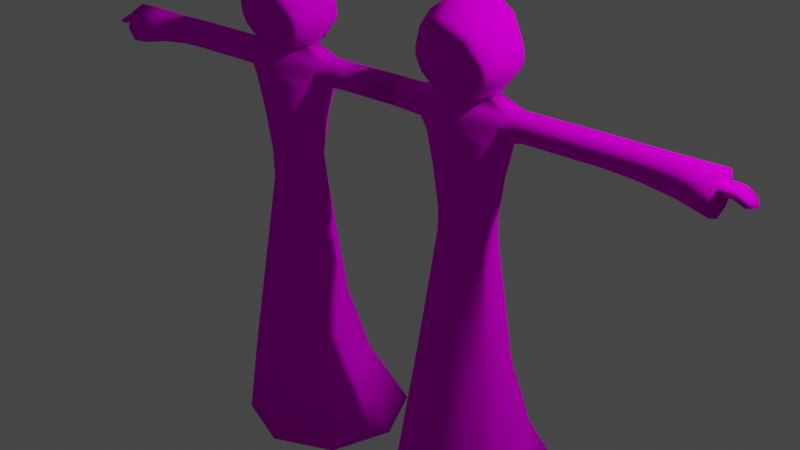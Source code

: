 # Source: electricmage.blend  (saved by Blender 2.92.15; exported with 4.5.12 LTS)
import bpy
from mathutils import Matrix  # noqa: F401  (used for matrix-valued properties, if any)

bpy.ops.wm.read_factory_settings(use_empty=True)
scene = bpy.context.scene
scene.name = 'Scene'

# ---- collections
col_collection = bpy.data.collections.new('Collection'); scene.collection.children.link(col_collection)

# ---- images (referenced by path relative to the original .blend; pixels are not part of the script)
import os
ASSET_DIR = os.environ.get("B2B_ASSET_DIR", "")  # directory of the original .blend (textures are referenced by path, not embedded)
HERE = os.path.dirname(os.path.abspath(__file__))  # packed textures are extracted next to this script under _unpacked/

def load_image(name, relpath, width, height, colorspace="sRGB"):
    """Load a texture the original file referenced (path relative to the .blend, or extracted next to this script)."""
    p = next((c for c in (os.path.join(HERE, relpath), os.path.join(ASSET_DIR, relpath)) if relpath and os.path.exists(c)), "")
    if p:
        img = bpy.data.images.load(p, check_existing=True)
        img.name = name
    else:  # same state as the original file: an image datablock whose file is absent (Cycles renders it pink)
        img = bpy.data.images.new(name, width, height)
        img.source = "FILE"
        img.filepath = "//" + (relpath or name)
    img.colorspace_settings.name = colorspace
    return img
img_electricmagetexture_png_002 = load_image('electricmagetexture.png.002', 'electricmagetexture.png', 1024, 1024, 'sRGB')
img_electricmagetexture_png_003 = load_image('electricmagetexture.png.003', 'electricmagetexture.png', 1024, 1024, 'sRGB')

# ---- materials (node trees are filled in below, after node groups)
mat_material = bpy.data.materials.new('Material')
mat_material.alpha_threshold = 0.0
mat_material.use_transparent_shadow = False
mat_material.line_color = (0.0, 0.0, 0.0, 1.0)
mat_material_001 = bpy.data.materials.new('Material.001')
mat_material_001.alpha_threshold = 0.0
mat_material_001.use_transparent_shadow = False
mat_material_001.line_color = (0.0, 0.0, 0.0, 1.0)

# ---- material node trees
mat_material.use_nodes = True; mat_material.node_tree.nodes.clear()
_N = mat_material.node_tree.nodes; _L = mat_material.node_tree.links
n0 = _N.new('ShaderNodeOutputMaterial'); n0.name = 'Material Output'; n0.location = (300, 300)
n1 = _N.new('ShaderNodeBsdfPrincipled'); n1.name = 'Principled BSDF'; n1.location = (10, 300)
n1.distribution = 'GGX'
n1.subsurface_method = 'BURLEY'
n1.inputs[2].default_value = 1.0
n1.inputs[3].default_value = 1.45
n1.inputs[13].default_value = 0.0
n1.inputs[27].default_value = (0.0, 0.0, 0.0, 1.0)
n1.inputs[28].default_value = 1.0
n2 = _N.new('ShaderNodeTexImage'); n2.name = 'Image Texture'; n2.location = (-373, 257)
n2.image = img_electricmagetexture_png_002
_L.new(n1.outputs[0], n0.inputs[0])
_L.new(n2.outputs[0], n1.inputs[0])
n0.is_active_output = True
mat_material_001.use_nodes = True; mat_material_001.node_tree.nodes.clear()
_N = mat_material_001.node_tree.nodes; _L = mat_material_001.node_tree.links
n0 = _N.new('ShaderNodeOutputMaterial'); n0.name = 'Material Output'; n0.location = (300, 300)
n1 = _N.new('ShaderNodeBsdfPrincipled'); n1.name = 'Principled BSDF'; n1.location = (10, 300)
n1.distribution = 'GGX'
n1.subsurface_method = 'BURLEY'
n1.inputs[2].default_value = 1.0
n1.inputs[3].default_value = 1.45
n1.inputs[13].default_value = 0.0
n1.inputs[27].default_value = (0.0, 0.0, 0.0, 1.0)
n1.inputs[28].default_value = 1.0
n2 = _N.new('ShaderNodeTexImage'); n2.name = 'Image Texture'; n2.location = (-373, 257)
n2.image = img_electricmagetexture_png_003
_L.new(n1.outputs[0], n0.inputs[0])
_L.new(n2.outputs[0], n1.inputs[0])
n0.is_active_output = True

# ---- world
world_world = bpy.data.worlds.new('World'); scene.world = world_world
world_world.use_nodes = True; world_world.node_tree.nodes.clear()
_N = world_world.node_tree.nodes; _L = world_world.node_tree.links
n0 = _N.new('ShaderNodeOutputWorld'); n0.name = 'World Output'; n0.location = (300, 300)
n1 = _N.new('ShaderNodeBackground'); n1.name = 'Background'; n1.location = (10, 300)
n1.inputs[0].default_value = (0.05088, 0.05088, 0.05088, 1.0)
_L.new(n1.outputs[0], n0.inputs[0])
n0.is_active_output = True
world_world.color = (0.05088, 0.05088, 0.05088)
world_world.use_sun_shadow = False
world_world.sun_shadow_jitter_overblur = 0.0

# ---- lights
light_light = bpy.data.lights.new('Light', 'POINT')
light_light.transmission_factor = 0.0
light_light.energy = 1000.0
light_light.shadow_soft_size = 0.1
light_light.shadow_maximum_resolution = 0.006
light_light.use_absolute_resolution = True

# ---- meshes
me_circle_001 = bpy.data.meshes.new('Circle.001')
me_circle_001.from_pydata([(0.3848, -1.463e-08, 1.897), (0.4037, -1.49e-08, 1.998), (0.2767, -4.388e-08, 2.353), (0.1021, -7.546e-08, 2.481), (0.0, -7.451e-08, 2.494), (0.3852, -4.47e-08, 2.102), (0.2355, -0.1292, 1.693), (0.3677, -0.1602, 1.901), (0.3857, -0.1746, 1.995), (0.2646, -0.2257, 2.33), (0.09825, -0.2442, 2.451), (0.0, -0.246, 2.463), (0.368, -0.1895, 2.093), (3.202e-08, -0.1205, 1.69), (0.2198, -0.2203, 1.696), (0.3348, -0.2705, 1.874), (0.3505, -0.2939, 1.954), (0.2452, -0.3769, 2.236), (0.1004, -0.4068, 2.338), (0.0, -0.4098, 2.348), (0.3351, -0.3181, 2.036), (0.0, -0.2215, 1.7), (0.1728, -0.2933, 1.736), (0.2806, -0.3073, 1.84), (0.3051, -0.3241, 1.925), (0.2077, -0.4139, 2.187), (0.07381, -0.4644, 2.281), (0.0, -0.4592, 2.293), (0.2909, -0.3466, 2.002), (0.0, -0.2978, 1.722), (0.2193, 0.1635, 1.7), (0.3485, 0.1823, 1.884), (0.3661, 0.1823, 1.977), (0.2478, 0.1823, 2.308), (0.08525, 0.1823, 2.427), (0.0, 0.1823, 2.439), (0.3488, 0.1823, 2.074), (0.0, 0.1823, 1.693), (0.1217, 0.3396, 1.797), (0.208, 0.3396, 1.851), (0.2197, 0.3396, 1.913), (0.1407, 0.3396, 2.134), (0.03206, 0.3396, 2.214), (0.0, 0.3396, 2.222), (0.2082, 0.3396, 1.978), (0.0, 0.3396, 1.801), (0.08714, 0.3956, 1.886), (0.1142, 0.3956, 1.955), (0.0774, 0.3956, 2.027), (0.0, 0.3956, 2.04), (0.0, 0.3956, 1.887), (0.0, -0.3338, 1.944), (0.0, -0.407, 2.138), (0.0, -0.3107, 1.87), (0.0, -0.2952, 1.796), (2.304, 0.08249, 1.427), (2.326, 0.08249, 1.484), (2.365, 0.08249, 1.405), (2.418, 0.08249, 1.424), (2.304, -0.08241, 1.427), (2.326, -0.08241, 1.484), (2.401, -0.08241, 1.385), (2.455, -0.08241, 1.404), (2.326, -0.02695, 1.484), (2.478, -0.02695, 1.391), (2.424, -0.02695, 1.372), (2.304, -0.02695, 1.427), (2.458, 0.02777, 1.402), (2.405, 0.02777, 1.383), (2.304, 0.02777, 1.427), (2.326, 0.02777, 1.484), (2.179, 0.0, 1.203), (2.179, 0.1435, 1.262), (2.179, 0.203, 1.406), (2.179, 0.1435, 1.549), (2.179, -1.775e-08, 1.609), (2.179, -0.1435, 1.549), (2.179, -0.203, 1.406), (2.179, -0.1435, 1.262), (1.887, 5.917e-09, 1.274), (1.887, 0.1176, 1.323), (1.887, 0.1663, 1.441), (1.887, 0.1176, 1.558), (1.887, -8.619e-09, 1.607), (1.887, -0.1176, 1.558), (1.887, -0.1663, 1.441), (1.887, -0.1176, 1.323), (1.557, 1.94e-08, 1.319), (1.557, 0.102, 1.362), (1.557, 0.1442, 1.464), (1.557, 0.102, 1.566), (1.557, 6.791e-09, 1.608), (1.557, -0.102, 1.566), (1.557, -0.1442, 1.464), (1.557, -0.102, 1.362), (1.277, 3.164e-08, 1.338), (1.277, 0.102, 1.378), (1.277, 0.1442, 1.473), (1.277, 0.102, 1.568), (1.277, 1.903e-08, 1.607), (1.277, -0.102, 1.568), (1.277, -0.1442, 1.473), (1.277, -0.102, 1.378), (0.377, -0.1442, 1.473), (0.0, 0.2812, 1.308), (3.786e-08, -0.2851, 1.308), (0.3062, -0.1986, 1.308), (0.4331, 2.618e-09, 1.308), (0.3062, 0.2169, 1.308), (2.516e-09, 0.2141, 0.9922), (3.398e-08, -0.2323, 0.9922), (0.2545, -0.1724, 0.9922), (0.36, 2.176e-09, 0.9922), (0.2545, 0.1541, 0.9922), (8.567e-09, 0.1563, 0.5922), (3.552e-08, -0.1839, 0.5922), (0.218, -0.1381, 0.5922), (0.3083, 2.398e-09, 0.5922), (0.218, 0.1105, 0.5922), (7.045e-09, 0.1879, 0.2922), (3.564e-08, -0.1658, 0.2922), (0.2313, -0.1172, 0.2922), (0.3271, 2.317e-09, 0.2922), (0.2313, 0.1394, 0.2922), (-4.498e-09, 0.2345, 1.605), (4.479e-08, -0.202, 1.605), (0.4195, -0.102, 1.568), (0.4434, 0.102, 1.568), (0.5284, 3.4e-09, 1.607), (0.3822, 0.1442, 1.473), (0.4635, 0.102, 1.378), (0.4555, -0.102, 1.378), (0.5444, 6.794e-08, 1.338), (4.133e-08, -0.2681, 1.457), (-2.249e-09, 0.2859, 1.457), (0.0, 1.147, -2.5), (0.0, -0.5588, -2.5), (0.6031, -0.309, -2.5), (0.8529, 0.2941, -2.5), (0.6031, 0.8972, -2.5), (0.6539, 0.07717, -1.667), (0.4624, 0.4519, -1.667), (0.0, -0.4528, -1.667), (0.4624, -0.2976, -1.667), (0.0, 0.6071, -1.667), (0.519, -0.001142, -0.8979), (0.0, -0.3278, -0.8979), (0.0, 0.3255, -0.8979), (0.367, 0.2298, -0.8979), (0.367, -0.2321, -0.8979), (2.179, 0.08249, 1.42), (2.179, 0.08249, 1.494), (2.179, -0.08241, 1.42), (2.179, -0.08241, 1.494), (2.179, -0.02695, 1.494), (2.179, -0.02695, 1.42), (2.179, 0.02777, 1.42), (2.179, 0.02777, 1.494), (2.253, -0.08241, 1.489), (2.242, -0.08241, 1.424), (1.079e-08, 0.1218, 1.69), (0.1836, 0.0847, 1.684), (0.2588, 0.01, 1.687), (0.1815, -0.08466, 1.684), (0.1976, 1.788e-05, 1.684), (0.5644, -0.1442, 1.473), (0.6329, 0.102, 1.378), (0.5686, 0.1442, 1.473), (0.6266, -0.102, 1.378), (0.5981, -0.102, 1.568), (0.6969, 6.038e-08, 1.338), (0.617, 0.102, 1.568), (0.6843, 6.655e-09, 1.607)], [], [(94, 95, 87), (93, 84, 92), (85, 94, 86), (87, 86, 94), (80, 87, 88), (88, 81, 80), (158, 59, 60), (58, 70, 67), (56, 57, 55), (73, 151, 150), (151, 55, 150), (154, 157, 75), (70, 151, 157), (159, 153, 152), (66, 59, 159), (66, 156, 69), (69, 150, 55), (57, 69, 55), (68, 58, 67), (67, 65, 68), (66, 68, 65), (66, 61, 59), (60, 61, 62), (62, 65, 64), (63, 62, 64), (63, 67, 70), (63, 157, 154), (158, 63, 154), (82, 75, 74), (81, 74, 73), (80, 73, 72), (79, 72, 71), (78, 79, 71), (77, 86, 78), (85, 76, 84), (84, 75, 83), (92, 83, 91), (90, 83, 82), (89, 82, 81), (97, 90, 89), (96, 89, 88), (166, 97, 96), (170, 96, 95), (140, 137, 138), (141, 138, 139), (6, 15, 14), (37, 161, 160), (42, 49, 43), (21, 22, 29), (13, 14, 21), (134, 108, 104), (147, 141, 144), (144, 139, 135), (139, 138, 137), (136, 143, 142), (142, 149, 146), (146, 121, 120), (120, 116, 115), (103, 125, 133), (106, 133, 105), (106, 112, 107), (111, 105, 110), (116, 110, 115), (111, 117, 112), (117, 113, 112), (122, 118, 117), (121, 117, 116), (149, 122, 121), (145, 143, 140), (148, 140, 141), (122, 148, 123), (123, 147, 119), (118, 119, 114), (118, 109, 113), (113, 104, 108), (112, 108, 107), (130, 107, 108), (108, 129, 130), (131, 107, 132), (168, 132, 170), (168, 101, 165), (131, 103, 106), (93, 102, 94), (101, 92, 100), (169, 101, 100), (169, 128, 126), (91, 100, 92), (98, 91, 90), (172, 98, 171), (171, 97, 167), (124, 129, 134), (161, 124, 160), (125, 163, 13), (13, 163, 6), (19, 26, 18), (19, 10, 11), (4, 10, 3), (3, 9, 2), (2, 34, 3), (4, 34, 35), (43, 34, 42), (33, 42, 34), (36, 41, 33), (5, 33, 2), (12, 2, 9), (17, 12, 9), (18, 9, 10), (25, 18, 26), (52, 26, 27), (28, 52, 51), (20, 25, 28), (28, 16, 20), (24, 51, 53), (23, 53, 54), (22, 54, 29), (23, 14, 15), (24, 15, 16), (16, 7, 8), (20, 8, 12), (5, 8, 1), (36, 1, 32), (40, 31, 39), (44, 32, 40), (48, 44, 47), (44, 40, 47), (48, 42, 41), (47, 50, 48), (45, 46, 38), (39, 46, 47), (47, 40, 39), (37, 38, 30), (30, 39, 31), (6, 0, 7), (1, 7, 0), (0, 32, 1), (95, 88, 87), (31, 162, 30), (163, 162, 6), (162, 161, 30), (126, 164, 163), (127, 164, 128), (127, 167, 129), (128, 171, 127), (100, 172, 169), (126, 165, 169), (131, 165, 103), (102, 170, 95), (132, 166, 170), (130, 167, 166), (94, 102, 95), (93, 85, 84), (85, 93, 94), (87, 79, 86), (80, 79, 87), (88, 89, 81), (158, 159, 59), (58, 56, 70), (56, 58, 57), (150, 156, 72), (156, 155, 71), (78, 155, 152), (152, 153, 77), (153, 76, 77), (155, 78, 71), (78, 152, 77), (71, 72, 156), (72, 73, 150), (73, 74, 151), (151, 56, 55), (157, 151, 75), (151, 74, 75), (75, 76, 153), (154, 75, 153), (70, 56, 151), (159, 158, 153), (152, 155, 159), (155, 66, 159), (66, 155, 156), (69, 156, 150), (57, 68, 69), (68, 57, 58), (67, 64, 65), (66, 69, 68), (66, 65, 61), (60, 59, 61), (62, 61, 65), (63, 60, 62), (63, 64, 67), (63, 70, 157), (154, 153, 158), (158, 60, 63), (82, 83, 75), (81, 82, 74), (80, 81, 73), (79, 80, 72), (78, 86, 79), (77, 85, 86), (85, 77, 76), (84, 76, 75), (92, 84, 83), (90, 91, 83), (89, 90, 82), (97, 98, 90), (96, 97, 89), (166, 167, 97), (170, 166, 96), (140, 143, 137), (141, 140, 138), (6, 7, 15), (37, 30, 161), (42, 48, 49), (21, 14, 22), (13, 6, 14), (134, 129, 108), (147, 148, 141), (144, 141, 139), (137, 136, 135), (135, 139, 137), (136, 137, 143), (142, 143, 149), (146, 149, 121), (120, 121, 116), (103, 126, 125), (106, 103, 133), (106, 111, 112), (111, 106, 105), (116, 111, 110), (111, 116, 117), (117, 118, 113), (122, 123, 118), (121, 122, 117), (149, 145, 122), (145, 149, 143), (148, 145, 140), (122, 145, 148), (123, 148, 147), (118, 123, 119), (118, 114, 109), (113, 109, 104), (112, 113, 108), (130, 132, 107), (131, 106, 107), (168, 131, 132), (168, 102, 101), (93, 101, 102), (101, 93, 92), (169, 165, 101), (169, 172, 128), (91, 99, 100), (98, 99, 91), (172, 99, 98), (171, 98, 97), (124, 127, 129), (161, 127, 124), (125, 126, 163), (19, 27, 26), (19, 18, 10), (4, 11, 10), (3, 10, 9), (2, 33, 34), (4, 3, 34), (43, 35, 34), (33, 41, 42), (36, 44, 41), (5, 36, 33), (12, 5, 2), (17, 20, 12), (18, 17, 9), (25, 17, 18), (52, 25, 26), (28, 25, 52), (20, 17, 25), (28, 24, 16), (24, 28, 51), (23, 24, 53), (22, 23, 54), (23, 22, 14), (24, 23, 15), (16, 15, 7), (20, 16, 8), (5, 12, 8), (36, 5, 1), (40, 32, 31), (44, 36, 32), (48, 41, 44), (46, 50, 47), (50, 49, 48), (45, 50, 46), (39, 38, 46), (37, 45, 38), (30, 38, 39), (6, 162, 0), (1, 8, 7), (0, 31, 32), (95, 96, 88), (31, 0, 162), (163, 164, 162), (162, 164, 161), (126, 128, 164), (127, 161, 164), (127, 171, 167), (128, 172, 171), (100, 99, 172), (126, 103, 165), (131, 168, 165), (102, 168, 170), (132, 130, 166), (130, 129, 167)])
me_circle_001.polygons.foreach_set('use_smooth', [True] * 308)
_uv = me_circle_001.uv_layers.new(name='UVMap')
_uv.uv.foreach_set('vector', [0.1443, 0.7622, 0.2057, 0.782, 0.1459, 0.786, 0.1441, 0.738, 0.07259, 0.7137, 0.1447, 0.7138, 0.07108, 0.7414, 0.1443, 0.7622, 0.07144, 0.7693, 0.1459, 0.786, 0.07144, 0.7693, 0.1443, 0.7622, 0.3381, 0.7297, 0.4126, 0.7131, 0.411, 0.7369, 0.411, 0.7369, 0.3377, 0.7576, 0.3381, 0.7297, 0.05713, 0.8279, 0.0449, 0.8421, 0.04107, 0.8284, 0.6519, 0.5675, 0.6757, 0.5794, 0.642, 0.5794, 0.04062, 0.8931, 0.03141, 0.8775, 0.04482, 0.8798, 0.7299, 0.7992, 0.7377, 0.8307, 0.7228, 0.8245, 0.07335, 0.8954, 0.04482, 0.8798, 0.07366, 0.8794, 0.7286, 0.8526, 0.7332, 0.8417, 0.7537, 0.8567, 0.6757, 0.5794, 0.7076, 0.5675, 0.7076, 0.5794, 0.0597, 0.8424, 0.07317, 0.8263, 0.07366, 0.8426, 0.04553, 0.8551, 0.0449, 0.8421, 0.0597, 0.8424, 0.04553, 0.8551, 0.0736, 0.8671, 0.04551, 0.8672, 0.04551, 0.8672, 0.07366, 0.8794, 0.04482, 0.8798, 0.03141, 0.8775, 0.04551, 0.8672, 0.04482, 0.8798, 0.02267, 0.8666, 0.02019, 0.8813, 0.01059, 0.8682, 0.01059, 0.8682, 0.01871, 0.8559, 0.02267, 0.8666, 0.04553, 0.8551, 0.02267, 0.8666, 0.01871, 0.8559, 0.04553, 0.8551, 0.02374, 0.8458, 0.0449, 0.8421, 0.04107, 0.8284, 0.02374, 0.8458, 0.01255, 0.8422, 0.01255, 0.8422, 0.01871, 0.8559, 0.006915, 0.8553, 0.6757, 0.5912, 0.6429, 0.6032, 0.6372, 0.5912, 0.6757, 0.5912, 0.642, 0.5794, 0.6757, 0.5794, 0.6757, 0.5912, 0.7076, 0.5794, 0.7076, 0.5912, 0.6917, 0.6032, 0.6757, 0.5912, 0.7076, 0.5912, 0.3393, 0.7854, 0.2791, 0.8185, 0.276, 0.7856, 0.3377, 0.7576, 0.276, 0.7856, 0.2736, 0.7526, 0.3381, 0.7297, 0.2736, 0.7526, 0.2737, 0.7196, 0.3417, 0.7022, 0.2737, 0.7196, 0.2788, 0.6865, 0.007062, 0.7795, 0.07502, 0.7968, 0.01217, 0.8125, 0.006915, 0.7464, 0.07144, 0.7693, 0.007062, 0.7795, 0.07108, 0.7414, 0.009376, 0.7135, 0.07259, 0.7137, 0.07259, 0.7137, 0.01246, 0.6806, 0.07458, 0.6863, 0.1447, 0.7138, 0.07458, 0.6863, 0.1455, 0.6899, 0.4114, 0.7852, 0.3413, 0.8128, 0.3393, 0.7854, 0.4108, 0.7611, 0.3393, 0.7854, 0.3377, 0.7576, 0.4716, 0.7623, 0.4114, 0.7852, 0.4108, 0.7611, 0.4715, 0.7402, 0.4108, 0.7611, 0.411, 0.7369, 0.5549, 0.9388, 0.5324, 0.7992, 0.5549, 0.7992, 0.5786, 0.9249, 0.5549, 0.7992, 0.5786, 0.7992, 0.7096, 0.2119, 0.8986, 0.1486, 0.8847, 0.2893, 0.1415, 0.2273, 0.006915, 0.07525, 0.1335, 0.01933, 0.8417, 0.5269, 0.8548, 0.4758, 0.8602, 0.5204, 0.7414, 0.3152, 0.6903, 0.3235, 0.7323, 0.3032, 0.752, 0.46, 0.7681, 0.4208, 0.7586, 0.4639, 0.8881, 0.5579, 0.8795, 0.5158, 0.9026, 0.5474, 0.8684, 0.5715, 0.8602, 0.5204, 0.8881, 0.5579, 0.6233, 0.5615, 0.5561, 0.5305, 0.6227, 0.5294, 0.2462, 0.3957, 0.1415, 0.2273, 0.2478, 0.2195, 0.2478, 0.2195, 0.1335, 0.01933, 0.2738, 0.006915, 0.3417, 0.6186, 0.2876, 0.4879, 0.3417, 0.3573, 0.8986, 0.006915, 0.7178, 0.1212, 0.7167, 0.01565, 0.7167, 0.01565, 0.5501, 0.1084, 0.5482, 0.02619, 0.5482, 0.02619, 0.2897, 0.0921, 0.2883, 0.04088, 0.813, 0.6643, 0.7469, 0.7108, 0.7484, 0.6622, 0.5513, 0.734, 0.5257, 0.6507, 0.5607, 0.6488, 0.5889, 0.7186, 0.5607, 0.6488, 0.5929, 0.6498, 0.5889, 0.7186, 0.6614, 0.7567, 0.5926, 0.7696, 0.6588, 0.7129, 0.5929, 0.6498, 0.6615, 0.6563, 0.7469, 0.7108, 0.6615, 0.6563, 0.7484, 0.6622, 0.6588, 0.7129, 0.7481, 0.7466, 0.6614, 0.7567, 0.537, 0.368, 0.5618, 0.4601, 0.521, 0.4548, 0.537, 0.3032, 0.5682, 0.3703, 0.537, 0.368, 0.8123, 0.715, 0.7481, 0.7466, 0.7469, 0.7108, 0.5501, 0.1084, 0.2876, 0.1249, 0.2897, 0.0921, 0.5453, 0.1681, 0.7178, 0.1212, 0.7096, 0.2119, 0.1647, 0.4044, 0.05561, 0.2584, 0.1415, 0.2273, 0.1883, 0.6667, 0.1647, 0.4044, 0.2234, 0.6586, 0.2234, 0.6586, 0.2462, 0.3957, 0.2738, 0.652, 0.5682, 0.3703, 0.6233, 0.308, 0.6175, 0.3725, 0.5682, 0.3703, 0.6185, 0.4603, 0.5618, 0.4601, 0.5618, 0.4601, 0.6227, 0.5294, 0.5561, 0.5305, 0.521, 0.4548, 0.5561, 0.5305, 0.5027, 0.5229, 0.5152, 0.5476, 0.5027, 0.5229, 0.5561, 0.5305, 0.5561, 0.5305, 0.5361, 0.5672, 0.5152, 0.5476, 0.5696, 0.7553, 0.5926, 0.7696, 0.5734, 0.7854, 0.8956, 0.7029, 0.9192, 0.6851, 0.9192, 0.7181, 0.8956, 0.7029, 0.873, 0.8438, 0.873, 0.6894, 0.5696, 0.7553, 0.5513, 0.734, 0.5889, 0.7186, 0.1441, 0.738, 0.2048, 0.7589, 0.1443, 0.7622, 0.205, 0.7367, 0.1447, 0.7138, 0.2053, 0.7144, 0.8505, 0.6967, 0.873, 0.8438, 0.8505, 0.8438, 0.8505, 0.6967, 0.8269, 0.6816, 0.8505, 0.658, 0.1455, 0.6899, 0.2053, 0.7144, 0.1447, 0.7138, 0.472, 0.7846, 0.4121, 0.8091, 0.4114, 0.7852, 0.4862, 0.9276, 0.5099, 0.7992, 0.5099, 0.9422, 0.5099, 0.9422, 0.5324, 0.7992, 0.5324, 0.9527, 0.6204, 0.5951, 0.5361, 0.5672, 0.6233, 0.5615, 0.5732, 0.6202, 0.6204, 0.5951, 0.6132, 0.6243, 0.5257, 0.6507, 0.5014, 0.6941, 0.5006, 0.6541, 0.8684, 0.5715, 0.8395, 0.542, 0.8417, 0.5269, 0.8882, 0.3378, 0.8957, 0.3631, 0.8775, 0.3579, 0.8882, 0.3378, 0.8405, 0.338, 0.8476, 0.3175, 0.7923, 0.3032, 0.8405, 0.338, 0.7869, 0.3267, 0.7869, 0.3267, 0.8312, 0.3798, 0.7819, 0.3766, 0.6582, 0.4963, 0.7181, 0.5081, 0.688, 0.5376, 0.7062, 0.5537, 0.7181, 0.5081, 0.7334, 0.5192, 0.7586, 0.4639, 0.7181, 0.5081, 0.752, 0.46, 0.6938, 0.4739, 0.752, 0.46, 0.7181, 0.5081, 0.68, 0.4243, 0.7323, 0.4383, 0.6938, 0.4739, 0.6391, 0.4338, 0.6938, 0.4739, 0.6582, 0.4963, 0.8275, 0.4339, 0.7819, 0.3766, 0.8312, 0.3798, 0.8651, 0.3936, 0.8275, 0.4339, 0.8312, 0.3798, 0.8775, 0.3579, 0.8312, 0.3798, 0.8405, 0.338, 0.8801, 0.3987, 0.8775, 0.3579, 0.8957, 0.3631, 0.6585, 0.8346, 0.6425, 0.8013, 0.6586, 0.7992, 0.5954, 0.867, 0.6585, 0.8346, 0.6585, 0.8796, 0.8572, 0.4403, 0.8801, 0.3987, 0.8701, 0.4452, 0.8701, 0.4452, 0.8548, 0.4583, 0.8572, 0.4403, 0.5924, 0.8843, 0.6585, 0.8796, 0.6586, 0.8964, 0.5978, 0.903, 0.6586, 0.8964, 0.6586, 0.9128, 0.6212, 0.9257, 0.6586, 0.9128, 0.6586, 0.9288, 0.8687, 0.4839, 0.8602, 0.5204, 0.8548, 0.4758, 0.8671, 0.4635, 0.8548, 0.4758, 0.8548, 0.4583, 0.8548, 0.4583, 0.8299, 0.4755, 0.8278, 0.455, 0.8572, 0.4403, 0.8278, 0.455, 0.8275, 0.4339, 0.7862, 0.4388, 0.8278, 0.455, 0.7903, 0.4624, 0.68, 0.4243, 0.6372, 0.4082, 0.6785, 0.4045, 0.72, 0.3932, 0.6813, 0.3858, 0.7218, 0.3812, 0.7218, 0.4059, 0.6785, 0.4045, 0.72, 0.3932, 0.751, 0.4162, 0.7218, 0.4059, 0.7436, 0.4008, 0.7218, 0.4059, 0.72, 0.3932, 0.7436, 0.4008, 0.751, 0.4162, 0.752, 0.46, 0.7323, 0.4383, 0.7436, 0.4008, 0.7681, 0.3843, 0.751, 0.4162, 0.7628, 0.3586, 0.7482, 0.3861, 0.7359, 0.3671, 0.7218, 0.3812, 0.7482, 0.3861, 0.7436, 0.4008, 0.7436, 0.4008, 0.72, 0.3932, 0.7218, 0.3812, 0.7414, 0.3152, 0.7359, 0.3671, 0.6977, 0.3426, 0.6977, 0.3426, 0.7218, 0.3812, 0.6813, 0.3858, 0.8417, 0.5269, 0.7959, 0.4847, 0.8299, 0.4755, 0.7903, 0.4624, 0.8299, 0.4755, 0.7959, 0.4847, 0.6396, 0.3832, 0.6785, 0.4045, 0.6372, 0.4082, 0.4724, 0.717, 0.411, 0.7369, 0.4126, 0.7131, 0.6813, 0.3858, 0.6633, 0.3265, 0.6977, 0.3426, 0.8395, 0.542, 0.8127, 0.537, 0.8417, 0.5269, 0.6633, 0.3265, 0.6903, 0.3235, 0.6977, 0.3426, 0.5293, 0.7441, 0.4862, 0.7047, 0.5014, 0.6941, 0.5212, 0.5883, 0.5623, 0.635, 0.4962, 0.6044, 0.5099, 0.9798, 0.5324, 0.9527, 0.5324, 0.9931, 0.4862, 0.9614, 0.5099, 0.9422, 0.5099, 0.9798, 0.8505, 0.8438, 0.8269, 0.7154, 0.8505, 0.6967, 0.8505, 0.658, 0.873, 0.6894, 0.8505, 0.6967, 0.8956, 0.6658, 0.873, 0.6894, 0.873, 0.6488, 0.8956, 0.8438, 0.9192, 0.7181, 0.9192, 0.8438, 0.5786, 0.958, 0.5549, 0.9388, 0.5786, 0.9249, 0.5549, 0.9755, 0.5324, 0.9527, 0.5549, 0.9388, 0.1443, 0.7622, 0.2048, 0.7589, 0.2057, 0.782, 0.1441, 0.738, 0.07108, 0.7414, 0.07259, 0.7137, 0.07108, 0.7414, 0.1441, 0.738, 0.1443, 0.7622, 0.1459, 0.786, 0.07502, 0.7968, 0.07144, 0.7693, 0.3381, 0.7297, 0.3417, 0.7022, 0.4126, 0.7131, 0.411, 0.7369, 0.4108, 0.7611, 0.3377, 0.7576, 0.05713, 0.8279, 0.0597, 0.8424, 0.0449, 0.8421, 0.6519, 0.5675, 0.6757, 0.5675, 0.6757, 0.5794, 0.04062, 0.8931, 0.02019, 0.8813, 0.03141, 0.8775, 0.7228, 0.8245, 0.7182, 0.8355, 0.6962, 0.7992, 0.7182, 0.8355, 0.7137, 0.8465, 0.6724, 0.823, 0.6724, 0.8567, 0.7137, 0.8465, 0.7091, 0.8576, 0.7091, 0.8576, 0.724, 0.8637, 0.6962, 0.8805, 0.724, 0.8637, 0.7299, 0.8805, 0.6962, 0.8805, 0.7137, 0.8465, 0.6724, 0.8567, 0.6724, 0.823, 0.6724, 0.8567, 0.7091, 0.8576, 0.6962, 0.8805, 0.6724, 0.823, 0.6962, 0.7992, 0.7182, 0.8355, 0.6962, 0.7992, 0.7299, 0.7992, 0.7228, 0.8245, 0.7299, 0.7992, 0.7537, 0.823, 0.7377, 0.8307, 0.07335, 0.8954, 0.04062, 0.8931, 0.04482, 0.8798, 0.7332, 0.8417, 0.7377, 0.8307, 0.7537, 0.8567, 0.7377, 0.8307, 0.7537, 0.823, 0.7537, 0.8567, 0.7537, 0.8567, 0.7299, 0.8805, 0.724, 0.8637, 0.7286, 0.8526, 0.7537, 0.8567, 0.724, 0.8637, 0.6757, 0.5794, 0.6757, 0.5675, 0.7076, 0.5675, 0.0597, 0.8424, 0.05713, 0.8279, 0.07317, 0.8263, 0.07366, 0.8426, 0.07355, 0.8549, 0.0597, 0.8424, 0.07355, 0.8549, 0.04553, 0.8551, 0.0597, 0.8424, 0.04553, 0.8551, 0.07355, 0.8549, 0.0736, 0.8671, 0.04551, 0.8672, 0.0736, 0.8671, 0.07366, 0.8794, 0.03141, 0.8775, 0.02267, 0.8666, 0.04551, 0.8672, 0.02267, 0.8666, 0.03141, 0.8775, 0.02019, 0.8813, 0.01059, 0.8682, 0.006915, 0.8553, 0.01871, 0.8559, 0.04553, 0.8551, 0.04551, 0.8672, 0.02267, 0.8666, 0.04553, 0.8551, 0.01871, 0.8559, 0.02374, 0.8458, 0.04107, 0.8284, 0.0449, 0.8421, 0.02374, 0.8458, 0.01255, 0.8422, 0.02374, 0.8458, 0.01871, 0.8559, 0.6757, 0.5912, 0.6757, 0.6032, 0.6429, 0.6032, 0.6757, 0.5912, 0.6372, 0.5912, 0.642, 0.5794, 0.6757, 0.5912, 0.6757, 0.5794, 0.7076, 0.5794, 0.7076, 0.5912, 0.7076, 0.6032, 0.6917, 0.6032, 0.6917, 0.6032, 0.6757, 0.6032, 0.6757, 0.5912, 0.3393, 0.7854, 0.3413, 0.8128, 0.2791, 0.8185, 0.3377, 0.7576, 0.3393, 0.7854, 0.276, 0.7856, 0.3381, 0.7297, 0.3377, 0.7576, 0.2736, 0.7526, 0.3417, 0.7022, 0.3381, 0.7297, 0.2737, 0.7196, 0.007062, 0.7795, 0.07144, 0.7693, 0.07502, 0.7968, 0.006915, 0.7464, 0.07108, 0.7414, 0.07144, 0.7693, 0.07108, 0.7414, 0.006915, 0.7464, 0.009376, 0.7135, 0.07259, 0.7137, 0.009376, 0.7135, 0.01246, 0.6806, 0.1447, 0.7138, 0.07259, 0.7137, 0.07458, 0.6863, 0.4114, 0.7852, 0.4121, 0.8091, 0.3413, 0.8128, 0.4108, 0.7611, 0.4114, 0.7852, 0.3393, 0.7854, 0.4716, 0.7623, 0.472, 0.7846, 0.4114, 0.7852, 0.4715, 0.7402, 0.4716, 0.7623, 0.4108, 0.7611, 0.5549, 0.9388, 0.5324, 0.9527, 0.5324, 0.7992, 0.5786, 0.9249, 0.5549, 0.9388, 0.5549, 0.7992, 0.7096, 0.2119, 0.7178, 0.1212, 0.8986, 0.1486, 0.1415, 0.2273, 0.05561, 0.2584, 0.006915, 0.07525, 0.8417, 0.5269, 0.8299, 0.4755, 0.8548, 0.4758, 0.7414, 0.3152, 0.6977, 0.3426, 0.6903, 0.3235, 0.752, 0.46, 0.751, 0.4162, 0.7681, 0.4208, 0.8881, 0.5579, 0.8602, 0.5204, 0.8795, 0.5158, 0.8684, 0.5715, 0.8417, 0.5269, 0.8602, 0.5204, 0.6233, 0.5615, 0.5361, 0.5672, 0.5561, 0.5305, 0.2462, 0.3957, 0.1647, 0.4044, 0.1415, 0.2273, 0.2478, 0.2195, 0.1415, 0.2273, 0.1335, 0.01933, 0.3417, 0.3573, 0.4724, 0.3032, 0.4724, 0.6727, 0.4724, 0.6727, 0.3417, 0.6186, 0.3417, 0.3573, 0.8986, 0.006915, 0.8986, 0.1486, 0.7178, 0.1212, 0.7167, 0.01565, 0.7178, 0.1212, 0.5501, 0.1084, 0.5482, 0.02619, 0.5501, 0.1084, 0.2897, 0.0921, 0.813, 0.6643, 0.8123, 0.715, 0.7469, 0.7108, 0.5513, 0.734, 0.5293, 0.7441, 0.5257, 0.6507, 0.5889, 0.7186, 0.5513, 0.734, 0.5607, 0.6488, 0.5889, 0.7186, 0.6588, 0.7129, 0.6614, 0.7567, 0.6588, 0.7129, 0.5889, 0.7186, 0.5929, 0.6498, 0.7469, 0.7108, 0.6588, 0.7129, 0.6615, 0.6563, 0.6588, 0.7129, 0.7469, 0.7108, 0.7481, 0.7466, 0.537, 0.368, 0.5682, 0.3703, 0.5618, 0.4601, 0.537, 0.3032, 0.573, 0.3041, 0.5682, 0.3703, 0.8123, 0.715, 0.813, 0.7477, 0.7481, 0.7466, 0.5501, 0.1084, 0.5453, 0.1681, 0.2876, 0.1249, 0.5453, 0.1681, 0.5501, 0.1084, 0.7178, 0.1212, 0.1647, 0.4044, 0.1064, 0.42, 0.05561, 0.2584, 0.1883, 0.6667, 0.1064, 0.42, 0.1647, 0.4044, 0.2234, 0.6586, 0.1647, 0.4044, 0.2462, 0.3957, 0.5682, 0.3703, 0.573, 0.3041, 0.6233, 0.308, 0.5682, 0.3703, 0.6175, 0.3725, 0.6185, 0.4603, 0.5618, 0.4601, 0.6185, 0.4603, 0.6227, 0.5294, 0.521, 0.4548, 0.5618, 0.4601, 0.5561, 0.5305, 0.5152, 0.5476, 0.4862, 0.5419, 0.5027, 0.5229, 0.5696, 0.7553, 0.5889, 0.7186, 0.5926, 0.7696, 0.8956, 0.7029, 0.8956, 0.6658, 0.9192, 0.6851, 0.8956, 0.7029, 0.8956, 0.8438, 0.873, 0.8438, 0.1441, 0.738, 0.205, 0.7367, 0.2048, 0.7589, 0.205, 0.7367, 0.1441, 0.738, 0.1447, 0.7138, 0.8505, 0.6967, 0.873, 0.6894, 0.873, 0.8438, 0.8505, 0.6967, 0.8269, 0.7154, 0.8269, 0.6816, 0.1455, 0.6899, 0.2057, 0.6909, 0.2053, 0.7144, 0.472, 0.7846, 0.4724, 0.8081, 0.4121, 0.8091, 0.4862, 0.9276, 0.4862, 0.7992, 0.5099, 0.7992, 0.5099, 0.9422, 0.5099, 0.7992, 0.5324, 0.7992, 0.6204, 0.5951, 0.5212, 0.5883, 0.5361, 0.5672, 0.5732, 0.6202, 0.5212, 0.5883, 0.6204, 0.5951, 0.5257, 0.6507, 0.5293, 0.7441, 0.5014, 0.6941, 0.8882, 0.3378, 0.9026, 0.3472, 0.8957, 0.3631, 0.8882, 0.3378, 0.8775, 0.3579, 0.8405, 0.338, 0.7923, 0.3032, 0.8476, 0.3175, 0.8405, 0.338, 0.7869, 0.3267, 0.8405, 0.338, 0.8312, 0.3798, 0.6582, 0.4963, 0.6938, 0.4739, 0.7181, 0.5081, 0.7062, 0.5537, 0.688, 0.5376, 0.7181, 0.5081, 0.7586, 0.4639, 0.7334, 0.5192, 0.7181, 0.5081, 0.6938, 0.4739, 0.7323, 0.4383, 0.752, 0.46, 0.68, 0.4243, 0.7218, 0.4059, 0.7323, 0.4383, 0.6391, 0.4338, 0.68, 0.4243, 0.6938, 0.4739, 0.8275, 0.4339, 0.7862, 0.4388, 0.7819, 0.3766, 0.8651, 0.3936, 0.8572, 0.4403, 0.8275, 0.4339, 0.8775, 0.3579, 0.8651, 0.3936, 0.8312, 0.3798, 0.8801, 0.3987, 0.8651, 0.3936, 0.8775, 0.3579, 0.6585, 0.8346, 0.6134, 0.8243, 0.6425, 0.8013, 0.5954, 0.867, 0.6134, 0.8243, 0.6585, 0.8346, 0.8572, 0.4403, 0.8651, 0.3936, 0.8801, 0.3987, 0.8701, 0.4452, 0.8671, 0.4635, 0.8548, 0.4583, 0.5924, 0.8843, 0.5954, 0.867, 0.6585, 0.8796, 0.5978, 0.903, 0.5924, 0.8843, 0.6586, 0.8964, 0.6212, 0.9257, 0.5978, 0.903, 0.6586, 0.9128, 0.8687, 0.4839, 0.8795, 0.5158, 0.8602, 0.5204, 0.8671, 0.4635, 0.8687, 0.4839, 0.8548, 0.4758, 0.8548, 0.4583, 0.8548, 0.4758, 0.8299, 0.4755, 0.8572, 0.4403, 0.8548, 0.4583, 0.8278, 0.455, 0.7862, 0.4388, 0.8275, 0.4339, 0.8278, 0.455, 0.68, 0.4243, 0.6391, 0.4338, 0.6372, 0.4082, 0.72, 0.3932, 0.6785, 0.4045, 0.6813, 0.3858, 0.7218, 0.4059, 0.68, 0.4243, 0.6785, 0.4045, 0.751, 0.4162, 0.7323, 0.4383, 0.7218, 0.4059, 0.7482, 0.3861, 0.7681, 0.3843, 0.7436, 0.4008, 0.7681, 0.3843, 0.7681, 0.4208, 0.751, 0.4162, 0.7628, 0.3586, 0.7681, 0.3843, 0.7482, 0.3861, 0.7218, 0.3812, 0.7359, 0.3671, 0.7482, 0.3861, 0.7414, 0.3152, 0.7628, 0.3586, 0.7359, 0.3671, 0.6977, 0.3426, 0.7359, 0.3671, 0.7218, 0.3812, 0.8417, 0.5269, 0.8127, 0.537, 0.7959, 0.4847, 0.7903, 0.4624, 0.8278, 0.455, 0.8299, 0.4755, 0.6396, 0.3832, 0.6813, 0.3858, 0.6785, 0.4045, 0.4724, 0.717, 0.4715, 0.7402, 0.411, 0.7369, 0.6813, 0.3858, 0.6396, 0.3832, 0.6633, 0.3265, 0.8395, 0.542, 0.8212, 0.5479, 0.8127, 0.537, 0.6633, 0.3265, 0.6712, 0.3127, 0.6903, 0.3235, 0.5293, 0.7441, 0.5128, 0.7731, 0.4862, 0.7047, 0.5212, 0.5883, 0.5732, 0.6202, 0.5623, 0.635, 0.5099, 0.9798, 0.5099, 0.9422, 0.5324, 0.9527, 0.4862, 0.9614, 0.4862, 0.9276, 0.5099, 0.9422, 0.8505, 0.8438, 0.8269, 0.8438, 0.8269, 0.7154, 0.8505, 0.658, 0.873, 0.6488, 0.873, 0.6894, 0.8956, 0.6658, 0.8956, 0.7029, 0.873, 0.6894, 0.8956, 0.8438, 0.8956, 0.7029, 0.9192, 0.7181, 0.5786, 0.958, 0.5549, 0.9755, 0.5549, 0.9388, 0.5549, 0.9755, 0.5324, 0.9931, 0.5324, 0.9527])
me_circle_001.materials.append(mat_material)
me_circle_001.use_remesh_fix_poles = True
me_circle_001.use_remesh_preserve_attributes = False
me_circle_001.use_mirror_vertex_groups = False
me_circle_001.update()
me_circle_002 = bpy.data.meshes.new('Circle.002')
me_circle_002.from_pydata([(0.3848, -1.463e-08, 1.897), (0.4037, -1.49e-08, 1.998), (0.2767, -4.388e-08, 2.353), (0.1021, -7.546e-08, 2.481), (0.3852, -4.47e-08, 2.102), (0.2355, -0.1292, 1.693), (0.3677, -0.1602, 1.901), (0.3857, -0.1746, 1.995), (0.2646, -0.2257, 2.33), (0.09825, -0.2442, 2.451), (0.368, -0.1895, 2.093), (0.2198, -0.2203, 1.696), (0.3348, -0.2705, 1.874), (0.3505, -0.2939, 1.954), (0.2452, -0.3769, 2.236), (0.1004, -0.4068, 2.338), (0.3351, -0.3181, 2.036), (0.1728, -0.2933, 1.736), (0.2806, -0.3073, 1.84), (0.3051, -0.3241, 1.925), (0.2077, -0.4139, 2.187), (0.07381, -0.4644, 2.281), (0.2909, -0.3466, 2.002), (0.2193, 0.1635, 1.7), (0.3485, 0.1823, 1.884), (0.3661, 0.1823, 1.977), (0.2478, 0.1823, 2.308), (0.08525, 0.1823, 2.427), (0.3488, 0.1823, 2.074), (0.1217, 0.3396, 1.797), (0.208, 0.3396, 1.851), (0.2197, 0.3396, 1.913), (0.1407, 0.3396, 2.134), (0.03206, 0.3396, 2.214), (0.2082, 0.3396, 1.978), (0.08714, 0.3956, 1.886), (0.1142, 0.3956, 1.955), (0.0774, 0.3956, 2.027), (2.304, 0.08249, 1.427), (2.326, 0.08249, 1.484), (2.365, 0.08249, 1.405), (2.418, 0.08249, 1.424), (2.304, -0.08241, 1.427), (2.326, -0.08241, 1.484), (2.401, -0.08241, 1.385), (2.455, -0.08241, 1.404), (2.326, -0.02695, 1.484), (2.478, -0.02695, 1.391), (2.424, -0.02695, 1.372), (2.304, -0.02695, 1.427), (2.458, 0.02777, 1.402), (2.405, 0.02777, 1.383), (2.304, 0.02777, 1.427), (2.326, 0.02777, 1.484), (2.179, 0.0, 1.203), (2.179, 0.1435, 1.262), (2.179, 0.203, 1.406), (2.179, 0.1435, 1.549), (2.179, -1.775e-08, 1.609), (2.179, -0.1435, 1.549), (2.179, -0.203, 1.406), (2.179, -0.1435, 1.262), (1.887, 5.917e-09, 1.274), (1.887, 0.1176, 1.323), (1.887, 0.1663, 1.441), (1.887, 0.1176, 1.558), (1.887, -8.619e-09, 1.607), (1.887, -0.1176, 1.558), (1.887, -0.1663, 1.441), (1.887, -0.1176, 1.323), (1.557, 1.94e-08, 1.319), (1.557, 0.102, 1.362), (1.557, 0.1442, 1.464), (1.557, 0.102, 1.566), (1.557, 6.791e-09, 1.608), (1.557, -0.102, 1.566), (1.557, -0.1442, 1.464), (1.557, -0.102, 1.362), (1.277, 3.164e-08, 1.338), (1.277, 0.102, 1.378), (1.277, 0.1442, 1.473), (1.277, 0.102, 1.568), (1.277, 1.903e-08, 1.607), (1.277, -0.102, 1.568), (1.277, -0.1442, 1.473), (1.277, -0.102, 1.378), (0.377, -0.1442, 1.473), (0.3062, -0.1986, 1.308), (0.4331, 2.618e-09, 1.308), (0.3062, 0.2169, 1.308), (0.2545, -0.1724, 0.9922), (0.36, 2.176e-09, 0.9922), (0.2545, 0.1541, 0.9922), (0.218, -0.1381, 0.5922), (0.3083, 2.398e-09, 0.5922), (0.218, 0.1105, 0.5922), (0.2313, -0.1172, 0.2922), (0.3271, 2.317e-09, 0.2922), (0.2313, 0.1394, 0.2922), (0.4195, -0.102, 1.568), (0.4434, 0.102, 1.568), (0.5284, 3.4e-09, 1.607), (0.3822, 0.1442, 1.473), (0.4635, 0.102, 1.378), (0.4555, -0.102, 1.378), (0.5444, 6.794e-08, 1.338), (0.6031, -0.309, -2.5), (0.8529, 0.2941, -2.5), (0.6031, 0.8972, -2.5), (0.6539, 0.07717, -1.667), (0.4624, 0.4519, -1.667), (0.4624, -0.2976, -1.667), (0.519, -0.001142, -0.8979), (0.367, 0.2298, -0.8979), (0.367, -0.2321, -0.8979), (2.179, 0.08249, 1.42), (2.179, 0.08249, 1.494), (2.179, -0.08241, 1.42), (2.179, -0.08241, 1.494), (2.179, -0.02695, 1.494), (2.179, -0.02695, 1.42), (2.179, 0.02777, 1.42), (2.179, 0.02777, 1.494), (2.253, -0.08241, 1.489), (2.242, -0.08241, 1.424), (0.1836, 0.0847, 1.684), (0.2588, 0.01, 1.687), (0.1815, -0.08466, 1.684), (0.1976, 1.788e-05, 1.684), (0.5644, -0.1442, 1.473), (0.6329, 0.102, 1.378), (0.5686, 0.1442, 1.473), (0.6266, -0.102, 1.378), (0.5981, -0.102, 1.568), (0.6969, 6.038e-08, 1.338), (0.617, 0.102, 1.568), (0.6843, 6.655e-09, 1.607), (-0.3848, -1.463e-08, 1.897), (-0.4037, -1.49e-08, 1.998), (-0.2767, -4.388e-08, 2.353), (-0.1021, -7.546e-08, 2.481), (0.0, -7.451e-08, 2.494), (-0.3852, -4.47e-08, 2.102), (-0.2355, -0.1292, 1.693), (-0.3677, -0.1602, 1.901), (-0.3857, -0.1746, 1.995), (-0.2646, -0.2257, 2.33), (-0.09825, -0.2442, 2.451), (0.0, -0.246, 2.463), (-0.368, -0.1895, 2.093), (0.0, -0.1205, 1.69), (-0.2198, -0.2203, 1.696), (-0.3348, -0.2705, 1.874), (-0.3505, -0.2939, 1.954), (-0.2452, -0.3769, 2.236), (-0.1004, -0.4068, 2.338), (0.0, -0.4098, 2.348), (-0.3351, -0.3181, 2.036), (0.0, -0.2215, 1.7), (-0.1728, -0.2933, 1.736), (-0.2806, -0.3073, 1.84), (-0.3051, -0.3241, 1.925), (-0.2077, -0.4139, 2.187), (-0.07381, -0.4644, 2.281), (0.0, -0.4592, 2.293), (-0.2909, -0.3466, 2.002), (0.0, -0.2978, 1.722), (-0.2193, 0.1635, 1.7), (-0.3485, 0.1823, 1.884), (-0.3661, 0.1823, 1.977), (-0.2478, 0.1823, 2.308), (-0.08525, 0.1823, 2.427), (0.0, 0.1823, 2.439), (-0.3488, 0.1823, 2.074), (0.0, 0.1823, 1.693), (-0.1217, 0.3396, 1.797), (-0.208, 0.3396, 1.851), (-0.2197, 0.3396, 1.913), (-0.1407, 0.3396, 2.134), (-0.03206, 0.3396, 2.214), (0.0, 0.3396, 2.222), (-0.2082, 0.3396, 1.978), (0.0, 0.3396, 1.801), (-0.08714, 0.3956, 1.886), (-0.1142, 0.3956, 1.955), (-0.0774, 0.3956, 2.027), (0.0, 0.3956, 2.04), (0.0, 0.3956, 1.887), (0.0, -0.3338, 1.944), (0.0, -0.407, 2.138), (0.0, -0.3107, 1.87), (0.0, -0.2952, 1.796), (-2.304, 0.08249, 1.427), (-2.326, 0.08249, 1.484), (-2.365, 0.08249, 1.405), (-2.418, 0.08249, 1.424), (-2.304, -0.08241, 1.427), (-2.326, -0.08241, 1.484), (-2.401, -0.08241, 1.385), (-2.455, -0.08241, 1.404), (-2.326, -0.02695, 1.484), (-2.478, -0.02695, 1.391), (-2.424, -0.02695, 1.372), (-2.304, -0.02695, 1.427), (-2.458, 0.02777, 1.402), (-2.405, 0.02777, 1.383), (-2.304, 0.02777, 1.427), (-2.326, 0.02777, 1.484), (-2.179, 0.0, 1.203), (-2.179, 0.1435, 1.262), (-2.179, 0.203, 1.406), (-2.179, 0.1435, 1.549), (-2.179, -1.775e-08, 1.609), (-2.179, -0.1435, 1.549), (-2.179, -0.203, 1.406), (-2.179, -0.1435, 1.262), (-1.887, 5.917e-09, 1.274), (-1.887, 0.1176, 1.323), (-1.887, 0.1663, 1.441), (-1.887, 0.1176, 1.558), (-1.887, -8.619e-09, 1.607), (-1.887, -0.1176, 1.558), (-1.887, -0.1663, 1.441), (-1.887, -0.1176, 1.323), (-1.557, 1.94e-08, 1.319), (-1.557, 0.102, 1.362), (-1.557, 0.1442, 1.464), (-1.557, 0.102, 1.566), (-1.557, 6.791e-09, 1.608), (-1.557, -0.102, 1.566), (-1.557, -0.1442, 1.464), (-1.557, -0.102, 1.362), (-1.277, 3.164e-08, 1.338), (-1.277, 0.102, 1.378), (-1.277, 0.1442, 1.473), (-1.277, 0.102, 1.568), (-1.277, 1.903e-08, 1.607), (-1.277, -0.102, 1.568), (-1.277, -0.1442, 1.473), (-1.277, -0.102, 1.378), (-0.377, -0.1442, 1.473), (0.0, 0.2812, 1.308), (0.0, -0.2851, 1.308), (-0.3062, -0.1986, 1.308), (-0.4331, 2.618e-09, 1.308), (-0.3062, 0.2169, 1.308), (0.0, 0.2141, 0.9922), (0.0, -0.2323, 0.9922), (-0.2545, -0.1724, 0.9922), (-0.36, 2.176e-09, 0.9922), (-0.2545, 0.1541, 0.9922), (0.0, 0.1563, 0.5922), (0.0, -0.1839, 0.5922), (-0.218, -0.1381, 0.5922), (-0.3083, 2.398e-09, 0.5922), (-0.218, 0.1105, 0.5922), (0.0, 0.1879, 0.2922), (0.0, -0.1658, 0.2922), (-0.2313, -0.1172, 0.2922), (-0.3271, 2.317e-09, 0.2922), (-0.2313, 0.1394, 0.2922), (0.0, 0.2345, 1.605), (0.0, -0.202, 1.605), (-0.4195, -0.102, 1.568), (-0.4434, 0.102, 1.568), (-0.5284, 3.4e-09, 1.607), (-0.3822, 0.1442, 1.473), (-0.4635, 0.102, 1.378), (-0.4555, -0.102, 1.378), (-0.5444, 6.794e-08, 1.338), (0.0, -0.2681, 1.457), (0.0, 0.2859, 1.457), (0.0, 1.147, -2.5), (0.0, -0.5588, -2.5), (-0.6031, -0.309, -2.5), (-0.8529, 0.2941, -2.5), (-0.6031, 0.8972, -2.5), (-0.6539, 0.07717, -1.667), (-0.4624, 0.4519, -1.667), (0.0, -0.4528, -1.667), (-0.4624, -0.2976, -1.667), (0.0, 0.6071, -1.667), (-0.519, -0.001142, -0.8979), (0.0, -0.3278, -0.8979), (0.0, 0.3255, -0.8979), (-0.367, 0.2298, -0.8979), (-0.367, -0.2321, -0.8979), (-2.179, 0.08249, 1.42), (-2.179, 0.08249, 1.494), (-2.179, -0.08241, 1.42), (-2.179, -0.08241, 1.494), (-2.179, -0.02695, 1.494), (-2.179, -0.02695, 1.42), (-2.179, 0.02777, 1.42), (-2.179, 0.02777, 1.494), (-2.253, -0.08241, 1.489), (-2.242, -0.08241, 1.424), (0.0, 0.1218, 1.69), (-0.1836, 0.0847, 1.684), (-0.2588, 0.01, 1.687), (-0.1815, -0.08466, 1.684), (-0.1976, 1.788e-05, 1.684), (-0.5644, -0.1442, 1.473), (-0.6329, 0.102, 1.378), (-0.5686, 0.1442, 1.473), (-0.6266, -0.102, 1.378), (-0.5981, -0.102, 1.568), (-0.6969, 6.038e-08, 1.338), (-0.617, 0.102, 1.568), (-0.6843, 6.655e-09, 1.607)], [], [(77, 78, 70), (76, 67, 75), (68, 77, 69), (70, 69, 77), (63, 70, 71), (71, 64, 63), (123, 42, 43), (41, 53, 50), (39, 40, 38), (56, 116, 115), (116, 38, 115), (119, 122, 58), (53, 116, 122), (124, 118, 117), (49, 42, 124), (49, 121, 52), (52, 115, 38), (40, 52, 38), (51, 41, 50), (50, 48, 51), (49, 51, 48), (49, 44, 42), (43, 44, 45), (45, 48, 47), (46, 45, 47), (46, 50, 53), (46, 122, 119), (123, 46, 119), (65, 58, 57), (64, 57, 56), (63, 56, 55), (62, 55, 54), (61, 62, 54), (60, 69, 61), (68, 59, 67), (67, 58, 66), (75, 66, 74), (73, 66, 65), (72, 65, 64), (80, 73, 72), (79, 72, 71), (130, 80, 79), (134, 79, 78), (109, 106, 107), (110, 107, 108), (5, 12, 11), (174, 125, 297), (33, 186, 180), (158, 17, 166), (150, 11, 158), (271, 89, 241), (284, 110, 281), (281, 108, 272), (108, 107, 106), (273, 111, 279), (279, 114, 283), (283, 96, 257), (257, 93, 252), (86, 262, 270), (87, 270, 242), (87, 91, 88), (90, 242, 247), (93, 247, 252), (90, 94, 91), (94, 92, 91), (97, 95, 94), (96, 94, 93), (114, 97, 96), (112, 111, 109), (113, 109, 110), (97, 113, 98), (98, 284, 256), (95, 256, 251), (95, 246, 92), (92, 241, 89), (91, 89, 88), (103, 88, 89), (89, 102, 103), (104, 88, 105), (132, 105, 134), (132, 84, 129), (104, 86, 87), (76, 85, 77), (84, 75, 83), (133, 84, 83), (133, 101, 99), (74, 83, 75), (81, 74, 73), (136, 81, 135), (135, 80, 131), (261, 102, 271), (125, 261, 297), (262, 127, 150), (150, 127, 5), (156, 21, 15), (156, 9, 148), (141, 9, 3), (3, 8, 2), (2, 27, 3), (141, 27, 172), (180, 27, 33), (26, 33, 27), (28, 32, 26), (4, 26, 2), (10, 2, 8), (14, 10, 8), (15, 8, 9), (20, 15, 21), (189, 21, 164), (22, 189, 188), (16, 20, 22), (22, 13, 16), (19, 188, 190), (18, 190, 191), (17, 191, 166), (18, 11, 12), (19, 12, 13), (13, 6, 7), (16, 7, 10), (4, 7, 1), (28, 1, 25), (31, 24, 30), (34, 25, 31), (37, 34, 36), (34, 31, 36), (37, 33, 32), (36, 187, 37), (182, 35, 29), (30, 35, 36), (36, 31, 30), (174, 29, 23), (23, 30, 24), (5, 0, 6), (1, 6, 0), (0, 25, 1), (78, 71, 70), (24, 126, 23), (127, 126, 5), (126, 125, 23), (99, 128, 127), (100, 128, 101), (100, 131, 102), (101, 135, 100), (83, 136, 133), (99, 129, 133), (104, 129, 86), (85, 134, 78), (105, 130, 134), (103, 131, 130), (77, 85, 78), (76, 68, 67), (68, 76, 77), (70, 62, 69), (63, 62, 70), (71, 72, 64), (123, 124, 42), (41, 39, 53), (39, 41, 40), (115, 121, 55), (121, 120, 54), (61, 120, 117), (117, 118, 60), (118, 59, 60), (120, 61, 54), (61, 117, 60), (54, 55, 121), (55, 56, 115), (56, 57, 116), (116, 39, 38), (122, 116, 58), (116, 57, 58), (58, 59, 118), (119, 58, 118), (53, 39, 116), (124, 123, 118), (117, 120, 124), (120, 49, 124), (49, 120, 121), (52, 121, 115), (40, 51, 52), (51, 40, 41), (50, 47, 48), (49, 52, 51), (49, 48, 44), (43, 42, 44), (45, 44, 48), (46, 43, 45), (46, 47, 50), (46, 53, 122), (119, 118, 123), (123, 43, 46), (65, 66, 58), (64, 65, 57), (63, 64, 56), (62, 63, 55), (61, 69, 62), (60, 68, 69), (68, 60, 59), (67, 59, 58), (75, 67, 66), (73, 74, 66), (72, 73, 65), (80, 81, 73), (79, 80, 72), (130, 131, 80), (134, 130, 79), (109, 111, 106), (110, 109, 107), (5, 6, 12), (174, 23, 125), (33, 37, 186), (158, 11, 17), (150, 5, 11), (271, 102, 89), (284, 113, 110), (281, 110, 108), (106, 273, 272), (272, 108, 106), (273, 106, 111), (279, 111, 114), (283, 114, 96), (257, 96, 93), (86, 99, 262), (87, 86, 270), (87, 90, 91), (90, 87, 242), (93, 90, 247), (90, 93, 94), (94, 95, 92), (97, 98, 95), (96, 97, 94), (114, 112, 97), (112, 114, 111), (113, 112, 109), (97, 112, 113), (98, 113, 284), (95, 98, 256), (95, 251, 246), (92, 246, 241), (91, 92, 89), (103, 105, 88), (104, 87, 88), (132, 104, 105), (132, 85, 84), (76, 84, 85), (84, 76, 75), (133, 129, 84), (133, 136, 101), (74, 82, 83), (81, 82, 74), (136, 82, 81), (135, 81, 80), (261, 100, 102), (125, 100, 261), (262, 99, 127), (156, 164, 21), (156, 15, 9), (141, 148, 9), (3, 9, 8), (2, 26, 27), (141, 3, 27), (180, 172, 27), (26, 32, 33), (28, 34, 32), (4, 28, 26), (10, 4, 2), (14, 16, 10), (15, 14, 8), (20, 14, 15), (189, 20, 21), (22, 20, 189), (16, 14, 20), (22, 19, 13), (19, 22, 188), (18, 19, 190), (17, 18, 191), (18, 17, 11), (19, 18, 12), (13, 12, 6), (16, 13, 7), (4, 10, 7), (28, 4, 1), (31, 25, 24), (34, 28, 25), (37, 32, 34), (35, 187, 36), (187, 186, 37), (182, 187, 35), (30, 29, 35), (174, 182, 29), (23, 29, 30), (5, 126, 0), (1, 7, 6), (0, 24, 25), (78, 79, 71), (24, 0, 126), (127, 128, 126), (126, 128, 125), (99, 101, 128), (100, 125, 128), (100, 135, 131), (101, 136, 135), (83, 82, 136), (99, 86, 129), (104, 132, 129), (85, 132, 134), (105, 103, 130), (103, 102, 131), (231, 224, 232), (230, 229, 221), (222, 223, 231), (224, 231, 223), (217, 225, 224), (225, 217, 218), (295, 197, 196), (195, 204, 207), (193, 192, 194), (210, 287, 288), (288, 287, 192), (291, 212, 294), (207, 294, 288), (296, 289, 290), (203, 296, 196), (203, 206, 293), (206, 192, 287), (194, 192, 206), (205, 204, 195), (204, 205, 202), (203, 202, 205), (203, 196, 198), (197, 199, 198), (199, 201, 202), (200, 201, 199), (200, 207, 204), (200, 291, 294), (295, 291, 200), (219, 211, 212), (218, 210, 211), (217, 209, 210), (216, 208, 209), (215, 208, 216), (214, 215, 223), (222, 221, 213), (221, 220, 212), (229, 228, 220), (227, 219, 220), (226, 218, 219), (234, 226, 227), (233, 225, 226), (303, 233, 234), (307, 232, 233), (277, 275, 274), (278, 276, 275), (143, 151, 152), (174, 297, 298), (179, 180, 186), (158, 166, 159), (150, 158, 151), (271, 241, 245), (284, 281, 278), (281, 272, 276), (276, 274, 275), (273, 279, 280), (279, 283, 286), (283, 257, 258), (257, 252, 253), (240, 270, 262), (243, 242, 270), (243, 244, 249), (248, 247, 242), (253, 252, 247), (248, 249, 254), (254, 249, 250), (259, 254, 255), (258, 253, 254), (286, 258, 259), (282, 277, 280), (285, 278, 277), (259, 260, 285), (260, 256, 284), (255, 251, 256), (255, 250, 246), (250, 245, 241), (249, 244, 245), (267, 245, 244), (245, 267, 266), (268, 269, 244), (305, 307, 269), (305, 302, 238), (268, 243, 240), (230, 231, 239), (238, 237, 229), (306, 237, 238), (306, 263, 265), (228, 229, 237), (235, 227, 228), (309, 308, 235), (308, 304, 234), (261, 271, 266), (298, 297, 261), (262, 150, 300), (150, 143, 300), (156, 155, 163), (156, 148, 147), (141, 140, 147), (140, 139, 146), (139, 140, 171), (141, 172, 171), (180, 179, 171), (170, 171, 179), (173, 170, 178), (142, 139, 170), (149, 146, 139), (154, 146, 149), (155, 147, 146), (162, 163, 155), (189, 164, 163), (165, 188, 189), (157, 165, 162), (165, 157, 153), (161, 190, 188), (160, 191, 190), (159, 166, 191), (160, 152, 151), (161, 153, 152), (153, 145, 144), (157, 149, 145), (142, 138, 145), (173, 169, 138), (177, 176, 168), (181, 177, 169), (185, 184, 181), (181, 184, 177), (185, 178, 179), (184, 185, 187), (182, 175, 183), (176, 184, 183), (184, 176, 177), (174, 167, 175), (167, 168, 176), (143, 144, 137), (138, 137, 144), (137, 138, 169), (232, 224, 225), (168, 167, 299), (300, 143, 299), (299, 167, 298), (263, 300, 301), (264, 265, 301), (264, 266, 304), (265, 264, 308), (237, 306, 309), (263, 306, 302), (268, 240, 302), (239, 232, 307), (269, 307, 303), (267, 303, 304), (231, 232, 239), (230, 221, 222), (222, 231, 230), (224, 223, 216), (217, 224, 216), (225, 218, 226), (295, 196, 296), (195, 207, 193), (193, 194, 195), (287, 209, 293), (293, 208, 292), (215, 289, 292), (289, 214, 290), (290, 214, 213), (292, 208, 215), (215, 214, 289), (208, 293, 209), (209, 287, 210), (210, 288, 211), (288, 192, 193), (294, 212, 288), (288, 212, 211), (212, 290, 213), (291, 290, 212), (207, 288, 193), (296, 290, 295), (289, 296, 292), (292, 296, 203), (203, 293, 292), (206, 287, 293), (194, 206, 205), (205, 195, 194), (204, 202, 201), (203, 205, 206), (203, 198, 202), (197, 198, 196), (199, 202, 198), (200, 199, 197), (200, 204, 201), (200, 294, 207), (291, 295, 290), (295, 200, 197), (219, 212, 220), (218, 211, 219), (217, 210, 218), (216, 209, 217), (215, 216, 223), (214, 223, 222), (222, 213, 214), (221, 212, 213), (229, 220, 221), (227, 220, 228), (226, 219, 227), (234, 227, 235), (233, 226, 234), (303, 234, 304), (307, 233, 303), (277, 274, 280), (278, 275, 277), (143, 152, 144), (174, 298, 167), (179, 186, 185), (158, 159, 151), (150, 151, 143), (271, 245, 266), (284, 278, 285), (281, 276, 278), (274, 272, 273), (272, 274, 276), (273, 280, 274), (279, 286, 280), (283, 258, 286), (257, 253, 258), (240, 262, 263), (243, 270, 240), (243, 249, 248), (248, 242, 243), (253, 247, 248), (248, 254, 253), (254, 250, 255), (259, 255, 260), (258, 254, 259), (286, 259, 282), (282, 280, 286), (285, 277, 282), (259, 285, 282), (260, 284, 285), (255, 256, 260), (255, 246, 251), (250, 241, 246), (249, 245, 250), (267, 244, 269), (268, 244, 243), (305, 269, 268), (305, 238, 239), (230, 239, 238), (238, 229, 230), (306, 238, 302), (306, 265, 309), (228, 237, 236), (235, 228, 236), (309, 235, 236), (308, 234, 235), (261, 266, 264), (298, 261, 264), (262, 300, 263), (156, 163, 164), (156, 147, 155), (141, 147, 148), (140, 146, 147), (139, 171, 170), (141, 171, 140), (180, 171, 172), (170, 179, 178), (173, 178, 181), (142, 170, 173), (149, 139, 142), (154, 149, 157), (155, 146, 154), (162, 155, 154), (189, 163, 162), (165, 189, 162), (157, 162, 154), (165, 153, 161), (161, 188, 165), (160, 190, 161), (159, 191, 160), (160, 151, 159), (161, 152, 160), (153, 144, 152), (157, 145, 153), (142, 145, 149), (173, 138, 142), (177, 168, 169), (181, 169, 173), (185, 181, 178), (183, 184, 187), (187, 185, 186), (182, 183, 187), (176, 183, 175), (174, 175, 182), (167, 176, 175), (143, 137, 299), (138, 144, 145), (137, 169, 168), (232, 225, 233), (168, 299, 137), (300, 299, 301), (299, 298, 301), (263, 301, 265), (264, 301, 298), (264, 304, 308), (265, 308, 309), (237, 309, 236), (263, 302, 240), (268, 302, 305), (239, 307, 305), (269, 303, 267), (267, 304, 266)])
me_circle_002.polygons.foreach_set('use_smooth', [True] * 616)
_uv = me_circle_002.uv_layers.new(name='UVMap')
_uv.uv.foreach_set('vector', [0.1443, 0.7622, 0.2057, 0.782, 0.1459, 0.786, 0.1441, 0.738, 0.07259, 0.7137, 0.1447, 0.7138, 0.07108, 0.7414, 0.1443, 0.7622, 0.07144, 0.7693, 0.1459, 0.786, 0.07144, 0.7693, 0.1443, 0.7622, 0.3381, 0.7297, 0.4126, 0.7131, 0.411, 0.7369, 0.411, 0.7369, 0.3377, 0.7576, 0.3381, 0.7297, 0.05713, 0.8279, 0.0449, 0.8421, 0.04107, 0.8284, 0.6519, 0.5675, 0.6757, 0.5794, 0.642, 0.5794, 0.04062, 0.8931, 0.03141, 0.8775, 0.04482, 0.8798, 0.7299, 0.7992, 0.7377, 0.8307, 0.7228, 0.8245, 0.07335, 0.8954, 0.04482, 0.8798, 0.07366, 0.8794, 0.7286, 0.8526, 0.7332, 0.8417, 0.7537, 0.8567, 0.6757, 0.5794, 0.7076, 0.5675, 0.7076, 0.5794, 0.0597, 0.8424, 0.07317, 0.8263, 0.07366, 0.8426, 0.04553, 0.8551, 0.0449, 0.8421, 0.0597, 0.8424, 0.04553, 0.8551, 0.0736, 0.8671, 0.04551, 0.8672, 0.04551, 0.8672, 0.07366, 0.8794, 0.04482, 0.8798, 0.03141, 0.8775, 0.04551, 0.8672, 0.04482, 0.8798, 0.02267, 0.8666, 0.02019, 0.8813, 0.01059, 0.8682, 0.01059, 0.8682, 0.01871, 0.8559, 0.02267, 0.8666, 0.04553, 0.8551, 0.02267, 0.8666, 0.01871, 0.8559, 0.04553, 0.8551, 0.02374, 0.8458, 0.0449, 0.8421, 0.04107, 0.8284, 0.02374, 0.8458, 0.01255, 0.8422, 0.01255, 0.8422, 0.01871, 0.8559, 0.006915, 0.8553, 0.6757, 0.5912, 0.6429, 0.6032, 0.6372, 0.5912, 0.6757, 0.5912, 0.642, 0.5794, 0.6757, 0.5794, 0.6757, 0.5912, 0.7076, 0.5794, 0.7076, 0.5912, 0.6917, 0.6032, 0.6757, 0.5912, 0.7076, 0.5912, 0.3393, 0.7854, 0.2791, 0.8185, 0.276, 0.7856, 0.3377, 0.7576, 0.276, 0.7856, 0.2736, 0.7526, 0.3381, 0.7297, 0.2736, 0.7526, 0.2737, 0.7196, 0.3417, 0.7022, 0.2737, 0.7196, 0.2788, 0.6865, 0.007062, 0.7795, 0.07502, 0.7968, 0.01217, 0.8125, 0.006915, 0.7464, 0.07144, 0.7693, 0.007062, 0.7795, 0.07108, 0.7414, 0.009376, 0.7135, 0.07259, 0.7137, 0.07259, 0.7137, 0.01246, 0.6806, 0.07458, 0.6863, 0.1447, 0.7138, 0.07458, 0.6863, 0.1455, 0.6899, 0.4114, 0.7852, 0.3413, 0.8128, 0.3393, 0.7854, 0.4108, 0.7611, 0.3393, 0.7854, 0.3377, 0.7576, 0.4716, 0.7623, 0.4114, 0.7852, 0.4108, 0.7611, 0.4715, 0.7402, 0.4108, 0.7611, 0.411, 0.7369, 0.5549, 0.9388, 0.5324, 0.7992, 0.5549, 0.7992, 0.5786, 0.9249, 0.5549, 0.7992, 0.5786, 0.7992, 0.7096, 0.2119, 0.8986, 0.1486, 0.8847, 0.2893, 0.1415, 0.2273, 0.006915, 0.07525, 0.1335, 0.01933, 0.8417, 0.5269, 0.8548, 0.4758, 0.8602, 0.5204, 0.7414, 0.3152, 0.6903, 0.3235, 0.7323, 0.3032, 0.752, 0.46, 0.7681, 0.4208, 0.7586, 0.4639, 0.8881, 0.5579, 0.8795, 0.5158, 0.9026, 0.5474, 0.8684, 0.5715, 0.8602, 0.5204, 0.8881, 0.5579, 0.6233, 0.5615, 0.5561, 0.5305, 0.6227, 0.5294, 0.2462, 0.3957, 0.1415, 0.2273, 0.2478, 0.2195, 0.2478, 0.2195, 0.1335, 0.01933, 0.2738, 0.006915, 0.3417, 0.6186, 0.2876, 0.4879, 0.3417, 0.3573, 0.8986, 0.006915, 0.7178, 0.1212, 0.7167, 0.01565, 0.7167, 0.01565, 0.5501, 0.1084, 0.5482, 0.02619, 0.5482, 0.02619, 0.2897, 0.0921, 0.2883, 0.04088, 0.813, 0.6643, 0.7469, 0.7108, 0.7484, 0.6622, 0.5513, 0.734, 0.5257, 0.6507, 0.5607, 0.6488, 0.5889, 0.7186, 0.5607, 0.6488, 0.5929, 0.6498, 0.5889, 0.7186, 0.6614, 0.7567, 0.5926, 0.7696, 0.6588, 0.7129, 0.5929, 0.6498, 0.6615, 0.6563, 0.7469, 0.7108, 0.6615, 0.6563, 0.7484, 0.6622, 0.6588, 0.7129, 0.7481, 0.7466, 0.6614, 0.7567, 0.537, 0.368, 0.5618, 0.4601, 0.521, 0.4548, 0.537, 0.3032, 0.5682, 0.3703, 0.537, 0.368, 0.8123, 0.715, 0.7481, 0.7466, 0.7469, 0.7108, 0.5501, 0.1084, 0.2876, 0.1249, 0.2897, 0.0921, 0.5453, 0.1681, 0.7178, 0.1212, 0.7096, 0.2119, 0.1647, 0.4044, 0.05561, 0.2584, 0.1415, 0.2273, 0.1883, 0.6667, 0.1647, 0.4044, 0.2234, 0.6586, 0.2234, 0.6586, 0.2462, 0.3957, 0.2738, 0.652, 0.5682, 0.3703, 0.6233, 0.308, 0.6175, 0.3725, 0.5682, 0.3703, 0.6185, 0.4603, 0.5618, 0.4601, 0.5618, 0.4601, 0.6227, 0.5294, 0.5561, 0.5305, 0.521, 0.4548, 0.5561, 0.5305, 0.5027, 0.5229, 0.5152, 0.5476, 0.5027, 0.5229, 0.5561, 0.5305, 0.5561, 0.5305, 0.5361, 0.5672, 0.5152, 0.5476, 0.5696, 0.7553, 0.5926, 0.7696, 0.5734, 0.7854, 0.8956, 0.7029, 0.9192, 0.6851, 0.9192, 0.7181, 0.8956, 0.7029, 0.873, 0.8438, 0.873, 0.6894, 0.5696, 0.7553, 0.5513, 0.734, 0.5889, 0.7186, 0.1441, 0.738, 0.2048, 0.7589, 0.1443, 0.7622, 0.205, 0.7367, 0.1447, 0.7138, 0.2053, 0.7144, 0.8505, 0.6967, 0.873, 0.8438, 0.8505, 0.8438, 0.8505, 0.6967, 0.8269, 0.6816, 0.8505, 0.658, 0.1455, 0.6899, 0.2053, 0.7144, 0.1447, 0.7138, 0.472, 0.7846, 0.4121, 0.8091, 0.4114, 0.7852, 0.4862, 0.9276, 0.5099, 0.7992, 0.5099, 0.9422, 0.5099, 0.9422, 0.5324, 0.7992, 0.5324, 0.9527, 0.6204, 0.5951, 0.5361, 0.5672, 0.6233, 0.5615, 0.5732, 0.6202, 0.6204, 0.5951, 0.6132, 0.6243, 0.5257, 0.6507, 0.5014, 0.6941, 0.5006, 0.6541, 0.8684, 0.5715, 0.8395, 0.542, 0.8417, 0.5269, 0.8882, 0.3378, 0.8957, 0.3631, 0.8775, 0.3579, 0.8882, 0.3378, 0.8405, 0.338, 0.8476, 0.3175, 0.7923, 0.3032, 0.8405, 0.338, 0.7869, 0.3267, 0.7869, 0.3267, 0.8312, 0.3798, 0.7819, 0.3766, 0.6582, 0.4963, 0.7181, 0.5081, 0.688, 0.5376, 0.7062, 0.5537, 0.7181, 0.5081, 0.7334, 0.5192, 0.7586, 0.4639, 0.7181, 0.5081, 0.752, 0.46, 0.6938, 0.4739, 0.752, 0.46, 0.7181, 0.5081, 0.68, 0.4243, 0.7323, 0.4383, 0.6938, 0.4739, 0.6391, 0.4338, 0.6938, 0.4739, 0.6582, 0.4963, 0.8275, 0.4339, 0.7819, 0.3766, 0.8312, 0.3798, 0.8651, 0.3936, 0.8275, 0.4339, 0.8312, 0.3798, 0.8775, 0.3579, 0.8312, 0.3798, 0.8405, 0.338, 0.8801, 0.3987, 0.8775, 0.3579, 0.8957, 0.3631, 0.6585, 0.8346, 0.6425, 0.8013, 0.6586, 0.7992, 0.5954, 0.867, 0.6585, 0.8346, 0.6585, 0.8796, 0.8572, 0.4403, 0.8801, 0.3987, 0.8701, 0.4452, 0.8701, 0.4452, 0.8548, 0.4583, 0.8572, 0.4403, 0.5924, 0.8843, 0.6585, 0.8796, 0.6586, 0.8964, 0.5978, 0.903, 0.6586, 0.8964, 0.6586, 0.9128, 0.6212, 0.9257, 0.6586, 0.9128, 0.6586, 0.9288, 0.8687, 0.4839, 0.8602, 0.5204, 0.8548, 0.4758, 0.8671, 0.4635, 0.8548, 0.4758, 0.8548, 0.4583, 0.8548, 0.4583, 0.8299, 0.4755, 0.8278, 0.455, 0.8572, 0.4403, 0.8278, 0.455, 0.8275, 0.4339, 0.7862, 0.4388, 0.8278, 0.455, 0.7903, 0.4624, 0.68, 0.4243, 0.6372, 0.4082, 0.6785, 0.4045, 0.72, 0.3932, 0.6813, 0.3858, 0.7218, 0.3812, 0.7218, 0.4059, 0.6785, 0.4045, 0.72, 0.3932, 0.751, 0.4162, 0.7218, 0.4059, 0.7436, 0.4008, 0.7218, 0.4059, 0.72, 0.3932, 0.7436, 0.4008, 0.751, 0.4162, 0.752, 0.46, 0.7323, 0.4383, 0.7436, 0.4008, 0.7681, 0.3843, 0.751, 0.4162, 0.7628, 0.3586, 0.7482, 0.3861, 0.7359, 0.3671, 0.7218, 0.3812, 0.7482, 0.3861, 0.7436, 0.4008, 0.7436, 0.4008, 0.72, 0.3932, 0.7218, 0.3812, 0.7414, 0.3152, 0.7359, 0.3671, 0.6977, 0.3426, 0.6977, 0.3426, 0.7218, 0.3812, 0.6813, 0.3858, 0.8417, 0.5269, 0.7959, 0.4847, 0.8299, 0.4755, 0.7903, 0.4624, 0.8299, 0.4755, 0.7959, 0.4847, 0.6396, 0.3832, 0.6785, 0.4045, 0.6372, 0.4082, 0.4724, 0.717, 0.411, 0.7369, 0.4126, 0.7131, 0.6813, 0.3858, 0.6633, 0.3265, 0.6977, 0.3426, 0.8395, 0.542, 0.8127, 0.537, 0.8417, 0.5269, 0.6633, 0.3265, 0.6903, 0.3235, 0.6977, 0.3426, 0.5293, 0.7441, 0.4862, 0.7047, 0.5014, 0.6941, 0.5212, 0.5883, 0.5623, 0.635, 0.4962, 0.6044, 0.5099, 0.9798, 0.5324, 0.9527, 0.5324, 0.9931, 0.4862, 0.9614, 0.5099, 0.9422, 0.5099, 0.9798, 0.8505, 0.8438, 0.8269, 0.7154, 0.8505, 0.6967, 0.8505, 0.658, 0.873, 0.6894, 0.8505, 0.6967, 0.8956, 0.6658, 0.873, 0.6894, 0.873, 0.6488, 0.8956, 0.8438, 0.9192, 0.7181, 0.9192, 0.8438, 0.5786, 0.958, 0.5549, 0.9388, 0.5786, 0.9249, 0.5549, 0.9755, 0.5324, 0.9527, 0.5549, 0.9388, 0.1443, 0.7622, 0.2048, 0.7589, 0.2057, 0.782, 0.1441, 0.738, 0.07108, 0.7414, 0.07259, 0.7137, 0.07108, 0.7414, 0.1441, 0.738, 0.1443, 0.7622, 0.1459, 0.786, 0.07502, 0.7968, 0.07144, 0.7693, 0.3381, 0.7297, 0.3417, 0.7022, 0.4126, 0.7131, 0.411, 0.7369, 0.4108, 0.7611, 0.3377, 0.7576, 0.05713, 0.8279, 0.0597, 0.8424, 0.0449, 0.8421, 0.6519, 0.5675, 0.6757, 0.5675, 0.6757, 0.5794, 0.04062, 0.8931, 0.02019, 0.8813, 0.03141, 0.8775, 0.7228, 0.8245, 0.7182, 0.8355, 0.6962, 0.7992, 0.7182, 0.8355, 0.7137, 0.8465, 0.6724, 0.823, 0.6724, 0.8567, 0.7137, 0.8465, 0.7091, 0.8576, 0.7091, 0.8576, 0.724, 0.8637, 0.6962, 0.8805, 0.724, 0.8637, 0.7299, 0.8805, 0.6962, 0.8805, 0.7137, 0.8465, 0.6724, 0.8567, 0.6724, 0.823, 0.6724, 0.8567, 0.7091, 0.8576, 0.6962, 0.8805, 0.6724, 0.823, 0.6962, 0.7992, 0.7182, 0.8355, 0.6962, 0.7992, 0.7299, 0.7992, 0.7228, 0.8245, 0.7299, 0.7992, 0.7537, 0.823, 0.7377, 0.8307, 0.07335, 0.8954, 0.04062, 0.8931, 0.04482, 0.8798, 0.7332, 0.8417, 0.7377, 0.8307, 0.7537, 0.8567, 0.7377, 0.8307, 0.7537, 0.823, 0.7537, 0.8567, 0.7537, 0.8567, 0.7299, 0.8805, 0.724, 0.8637, 0.7286, 0.8526, 0.7537, 0.8567, 0.724, 0.8637, 0.6757, 0.5794, 0.6757, 0.5675, 0.7076, 0.5675, 0.0597, 0.8424, 0.05713, 0.8279, 0.07317, 0.8263, 0.07366, 0.8426, 0.07355, 0.8549, 0.0597, 0.8424, 0.07355, 0.8549, 0.04553, 0.8551, 0.0597, 0.8424, 0.04553, 0.8551, 0.07355, 0.8549, 0.0736, 0.8671, 0.04551, 0.8672, 0.0736, 0.8671, 0.07366, 0.8794, 0.03141, 0.8775, 0.02267, 0.8666, 0.04551, 0.8672, 0.02267, 0.8666, 0.03141, 0.8775, 0.02019, 0.8813, 0.01059, 0.8682, 0.006915, 0.8553, 0.01871, 0.8559, 0.04553, 0.8551, 0.04551, 0.8672, 0.02267, 0.8666, 0.04553, 0.8551, 0.01871, 0.8559, 0.02374, 0.8458, 0.04107, 0.8284, 0.0449, 0.8421, 0.02374, 0.8458, 0.01255, 0.8422, 0.02374, 0.8458, 0.01871, 0.8559, 0.6757, 0.5912, 0.6757, 0.6032, 0.6429, 0.6032, 0.6757, 0.5912, 0.6372, 0.5912, 0.642, 0.5794, 0.6757, 0.5912, 0.6757, 0.5794, 0.7076, 0.5794, 0.7076, 0.5912, 0.7076, 0.6032, 0.6917, 0.6032, 0.6917, 0.6032, 0.6757, 0.6032, 0.6757, 0.5912, 0.3393, 0.7854, 0.3413, 0.8128, 0.2791, 0.8185, 0.3377, 0.7576, 0.3393, 0.7854, 0.276, 0.7856, 0.3381, 0.7297, 0.3377, 0.7576, 0.2736, 0.7526, 0.3417, 0.7022, 0.3381, 0.7297, 0.2737, 0.7196, 0.007062, 0.7795, 0.07144, 0.7693, 0.07502, 0.7968, 0.006915, 0.7464, 0.07108, 0.7414, 0.07144, 0.7693, 0.07108, 0.7414, 0.006915, 0.7464, 0.009376, 0.7135, 0.07259, 0.7137, 0.009376, 0.7135, 0.01246, 0.6806, 0.1447, 0.7138, 0.07259, 0.7137, 0.07458, 0.6863, 0.4114, 0.7852, 0.4121, 0.8091, 0.3413, 0.8128, 0.4108, 0.7611, 0.4114, 0.7852, 0.3393, 0.7854, 0.4716, 0.7623, 0.472, 0.7846, 0.4114, 0.7852, 0.4715, 0.7402, 0.4716, 0.7623, 0.4108, 0.7611, 0.5549, 0.9388, 0.5324, 0.9527, 0.5324, 0.7992, 0.5786, 0.9249, 0.5549, 0.9388, 0.5549, 0.7992, 0.7096, 0.2119, 0.7178, 0.1212, 0.8986, 0.1486, 0.1415, 0.2273, 0.05561, 0.2584, 0.006915, 0.07525, 0.8417, 0.5269, 0.8299, 0.4755, 0.8548, 0.4758, 0.7414, 0.3152, 0.6977, 0.3426, 0.6903, 0.3235, 0.752, 0.46, 0.751, 0.4162, 0.7681, 0.4208, 0.8881, 0.5579, 0.8602, 0.5204, 0.8795, 0.5158, 0.8684, 0.5715, 0.8417, 0.5269, 0.8602, 0.5204, 0.6233, 0.5615, 0.5361, 0.5672, 0.5561, 0.5305, 0.2462, 0.3957, 0.1647, 0.4044, 0.1415, 0.2273, 0.2478, 0.2195, 0.1415, 0.2273, 0.1335, 0.01933, 0.3417, 0.3573, 0.4724, 0.3032, 0.4724, 0.6727, 0.4724, 0.6727, 0.3417, 0.6186, 0.3417, 0.3573, 0.8986, 0.006915, 0.8986, 0.1486, 0.7178, 0.1212, 0.7167, 0.01565, 0.7178, 0.1212, 0.5501, 0.1084, 0.5482, 0.02619, 0.5501, 0.1084, 0.2897, 0.0921, 0.813, 0.6643, 0.8123, 0.715, 0.7469, 0.7108, 0.5513, 0.734, 0.5293, 0.7441, 0.5257, 0.6507, 0.5889, 0.7186, 0.5513, 0.734, 0.5607, 0.6488, 0.5889, 0.7186, 0.6588, 0.7129, 0.6614, 0.7567, 0.6588, 0.7129, 0.5889, 0.7186, 0.5929, 0.6498, 0.7469, 0.7108, 0.6588, 0.7129, 0.6615, 0.6563, 0.6588, 0.7129, 0.7469, 0.7108, 0.7481, 0.7466, 0.537, 0.368, 0.5682, 0.3703, 0.5618, 0.4601, 0.537, 0.3032, 0.573, 0.3041, 0.5682, 0.3703, 0.8123, 0.715, 0.813, 0.7477, 0.7481, 0.7466, 0.5501, 0.1084, 0.5453, 0.1681, 0.2876, 0.1249, 0.5453, 0.1681, 0.5501, 0.1084, 0.7178, 0.1212, 0.1647, 0.4044, 0.1064, 0.42, 0.05561, 0.2584, 0.1883, 0.6667, 0.1064, 0.42, 0.1647, 0.4044, 0.2234, 0.6586, 0.1647, 0.4044, 0.2462, 0.3957, 0.5682, 0.3703, 0.573, 0.3041, 0.6233, 0.308, 0.5682, 0.3703, 0.6175, 0.3725, 0.6185, 0.4603, 0.5618, 0.4601, 0.6185, 0.4603, 0.6227, 0.5294, 0.521, 0.4548, 0.5618, 0.4601, 0.5561, 0.5305, 0.5152, 0.5476, 0.4862, 0.5419, 0.5027, 0.5229, 0.5696, 0.7553, 0.5889, 0.7186, 0.5926, 0.7696, 0.8956, 0.7029, 0.8956, 0.6658, 0.9192, 0.6851, 0.8956, 0.7029, 0.8956, 0.8438, 0.873, 0.8438, 0.1441, 0.738, 0.205, 0.7367, 0.2048, 0.7589, 0.205, 0.7367, 0.1441, 0.738, 0.1447, 0.7138, 0.8505, 0.6967, 0.873, 0.6894, 0.873, 0.8438, 0.8505, 0.6967, 0.8269, 0.7154, 0.8269, 0.6816, 0.1455, 0.6899, 0.2057, 0.6909, 0.2053, 0.7144, 0.472, 0.7846, 0.4724, 0.8081, 0.4121, 0.8091, 0.4862, 0.9276, 0.4862, 0.7992, 0.5099, 0.7992, 0.5099, 0.9422, 0.5099, 0.7992, 0.5324, 0.7992, 0.6204, 0.5951, 0.5212, 0.5883, 0.5361, 0.5672, 0.5732, 0.6202, 0.5212, 0.5883, 0.6204, 0.5951, 0.5257, 0.6507, 0.5293, 0.7441, 0.5014, 0.6941, 0.8882, 0.3378, 0.9026, 0.3472, 0.8957, 0.3631, 0.8882, 0.3378, 0.8775, 0.3579, 0.8405, 0.338, 0.7923, 0.3032, 0.8476, 0.3175, 0.8405, 0.338, 0.7869, 0.3267, 0.8405, 0.338, 0.8312, 0.3798, 0.6582, 0.4963, 0.6938, 0.4739, 0.7181, 0.5081, 0.7062, 0.5537, 0.688, 0.5376, 0.7181, 0.5081, 0.7586, 0.4639, 0.7334, 0.5192, 0.7181, 0.5081, 0.6938, 0.4739, 0.7323, 0.4383, 0.752, 0.46, 0.68, 0.4243, 0.7218, 0.4059, 0.7323, 0.4383, 0.6391, 0.4338, 0.68, 0.4243, 0.6938, 0.4739, 0.8275, 0.4339, 0.7862, 0.4388, 0.7819, 0.3766, 0.8651, 0.3936, 0.8572, 0.4403, 0.8275, 0.4339, 0.8775, 0.3579, 0.8651, 0.3936, 0.8312, 0.3798, 0.8801, 0.3987, 0.8651, 0.3936, 0.8775, 0.3579, 0.6585, 0.8346, 0.6134, 0.8243, 0.6425, 0.8013, 0.5954, 0.867, 0.6134, 0.8243, 0.6585, 0.8346, 0.8572, 0.4403, 0.8651, 0.3936, 0.8801, 0.3987, 0.8701, 0.4452, 0.8671, 0.4635, 0.8548, 0.4583, 0.5924, 0.8843, 0.5954, 0.867, 0.6585, 0.8796, 0.5978, 0.903, 0.5924, 0.8843, 0.6586, 0.8964, 0.6212, 0.9257, 0.5978, 0.903, 0.6586, 0.9128, 0.8687, 0.4839, 0.8795, 0.5158, 0.8602, 0.5204, 0.8671, 0.4635, 0.8687, 0.4839, 0.8548, 0.4758, 0.8548, 0.4583, 0.8548, 0.4758, 0.8299, 0.4755, 0.8572, 0.4403, 0.8548, 0.4583, 0.8278, 0.455, 0.7862, 0.4388, 0.8275, 0.4339, 0.8278, 0.455, 0.68, 0.4243, 0.6391, 0.4338, 0.6372, 0.4082, 0.72, 0.3932, 0.6785, 0.4045, 0.6813, 0.3858, 0.7218, 0.4059, 0.68, 0.4243, 0.6785, 0.4045, 0.751, 0.4162, 0.7323, 0.4383, 0.7218, 0.4059, 0.7482, 0.3861, 0.7681, 0.3843, 0.7436, 0.4008, 0.7681, 0.3843, 0.7681, 0.4208, 0.751, 0.4162, 0.7628, 0.3586, 0.7681, 0.3843, 0.7482, 0.3861, 0.7218, 0.3812, 0.7359, 0.3671, 0.7482, 0.3861, 0.7414, 0.3152, 0.7628, 0.3586, 0.7359, 0.3671, 0.6977, 0.3426, 0.7359, 0.3671, 0.7218, 0.3812, 0.8417, 0.5269, 0.8127, 0.537, 0.7959, 0.4847, 0.7903, 0.4624, 0.8278, 0.455, 0.8299, 0.4755, 0.6396, 0.3832, 0.6813, 0.3858, 0.6785, 0.4045, 0.4724, 0.717, 0.4715, 0.7402, 0.411, 0.7369, 0.6813, 0.3858, 0.6396, 0.3832, 0.6633, 0.3265, 0.8395, 0.542, 0.8212, 0.5479, 0.8127, 0.537, 0.6633, 0.3265, 0.6712, 0.3127, 0.6903, 0.3235, 0.5293, 0.7441, 0.5128, 0.7731, 0.4862, 0.7047, 0.5212, 0.5883, 0.5732, 0.6202, 0.5623, 0.635, 0.5099, 0.9798, 0.5099, 0.9422, 0.5324, 0.9527, 0.4862, 0.9614, 0.4862, 0.9276, 0.5099, 0.9422, 0.8505, 0.8438, 0.8269, 0.8438, 0.8269, 0.7154, 0.8505, 0.658, 0.873, 0.6488, 0.873, 0.6894, 0.8956, 0.6658, 0.8956, 0.7029, 0.873, 0.6894, 0.8956, 0.8438, 0.8956, 0.7029, 0.9192, 0.7181, 0.5786, 0.958, 0.5549, 0.9755, 0.5549, 0.9388, 0.5549, 0.9755, 0.5324, 0.9931, 0.5324, 0.9527, 0.1443, 0.7622, 0.1459, 0.786, 0.2057, 0.782, 0.1441, 0.738, 0.1447, 0.7138, 0.07259, 0.7137, 0.07108, 0.7414, 0.07144, 0.7693, 0.1443, 0.7622, 0.1459, 0.786, 0.1443, 0.7622, 0.07144, 0.7693, 0.3381, 0.7297, 0.411, 0.7369, 0.4126, 0.7131, 0.411, 0.7369, 0.3381, 0.7297, 0.3377, 0.7576, 0.05713, 0.8279, 0.04107, 0.8284, 0.0449, 0.8421, 0.6519, 0.5675, 0.642, 0.5794, 0.6757, 0.5794, 0.04062, 0.8931, 0.04482, 0.8798, 0.03141, 0.8775, 0.7299, 0.7992, 0.7228, 0.8245, 0.7377, 0.8307, 0.07335, 0.8954, 0.07366, 0.8794, 0.04482, 0.8798, 0.7286, 0.8526, 0.7537, 0.8567, 0.7332, 0.8417, 0.6757, 0.5794, 0.7076, 0.5794, 0.7076, 0.5675, 0.0597, 0.8424, 0.07366, 0.8426, 0.07317, 0.8263, 0.04553, 0.8551, 0.0597, 0.8424, 0.0449, 0.8421, 0.04553, 0.8551, 0.04551, 0.8672, 0.0736, 0.8671, 0.04551, 0.8672, 0.04482, 0.8798, 0.07366, 0.8794, 0.03141, 0.8775, 0.04482, 0.8798, 0.04551, 0.8672, 0.02267, 0.8666, 0.01059, 0.8682, 0.02019, 0.8813, 0.01059, 0.8682, 0.02267, 0.8666, 0.01871, 0.8559, 0.04553, 0.8551, 0.01871, 0.8559, 0.02267, 0.8666, 0.04553, 0.8551, 0.0449, 0.8421, 0.02374, 0.8458, 0.04107, 0.8284, 0.01255, 0.8422, 0.02374, 0.8458, 0.01255, 0.8422, 0.006915, 0.8553, 0.01871, 0.8559, 0.6757, 0.5912, 0.6372, 0.5912, 0.6429, 0.6032, 0.6757, 0.5912, 0.6757, 0.5794, 0.642, 0.5794, 0.6757, 0.5912, 0.7076, 0.5912, 0.7076, 0.5794, 0.6917, 0.6032, 0.7076, 0.5912, 0.6757, 0.5912, 0.3393, 0.7854, 0.276, 0.7856, 0.2791, 0.8185, 0.3377, 0.7576, 0.2736, 0.7526, 0.276, 0.7856, 0.3381, 0.7297, 0.2737, 0.7196, 0.2736, 0.7526, 0.3417, 0.7022, 0.2788, 0.6865, 0.2737, 0.7196, 0.007062, 0.7795, 0.01217, 0.8125, 0.07502, 0.7968, 0.006915, 0.7464, 0.007062, 0.7795, 0.07144, 0.7693, 0.07108, 0.7414, 0.07259, 0.7137, 0.009376, 0.7135, 0.07259, 0.7137, 0.07458, 0.6863, 0.01246, 0.6806, 0.1447, 0.7138, 0.1455, 0.6899, 0.07458, 0.6863, 0.4114, 0.7852, 0.3393, 0.7854, 0.3413, 0.8128, 0.4108, 0.7611, 0.3377, 0.7576, 0.3393, 0.7854, 0.4716, 0.7623, 0.4108, 0.7611, 0.4114, 0.7852, 0.4715, 0.7402, 0.411, 0.7369, 0.4108, 0.7611, 0.5549, 0.9388, 0.5549, 0.7992, 0.5324, 0.7992, 0.5786, 0.9249, 0.5786, 0.7992, 0.5549, 0.7992, 0.7096, 0.2119, 0.8847, 0.2893, 0.8986, 0.1486, 0.1415, 0.2273, 0.1335, 0.01933, 0.006915, 0.07525, 0.8417, 0.5269, 0.8602, 0.5204, 0.8548, 0.4758, 0.7414, 0.3152, 0.7323, 0.3032, 0.6903, 0.3235, 0.752, 0.46, 0.7586, 0.4639, 0.7681, 0.4208, 0.8881, 0.5579, 0.9026, 0.5474, 0.8795, 0.5158, 0.8684, 0.5715, 0.8881, 0.5579, 0.8602, 0.5204, 0.6233, 0.5615, 0.6227, 0.5294, 0.5561, 0.5305, 0.2462, 0.3957, 0.2478, 0.2195, 0.1415, 0.2273, 0.2478, 0.2195, 0.2738, 0.006915, 0.1335, 0.01933, 0.3417, 0.6186, 0.3417, 0.3573, 0.2876, 0.4879, 0.8986, 0.006915, 0.7167, 0.01565, 0.7178, 0.1212, 0.7167, 0.01565, 0.5482, 0.02619, 0.5501, 0.1084, 0.5482, 0.02619, 0.2883, 0.04088, 0.2897, 0.0921, 0.813, 0.6643, 0.7484, 0.6622, 0.7469, 0.7108, 0.5513, 0.734, 0.5607, 0.6488, 0.5257, 0.6507, 0.5889, 0.7186, 0.5929, 0.6498, 0.5607, 0.6488, 0.5889, 0.7186, 0.5926, 0.7696, 0.6614, 0.7567, 0.6588, 0.7129, 0.6615, 0.6563, 0.5929, 0.6498, 0.7469, 0.7108, 0.7484, 0.6622, 0.6615, 0.6563, 0.6588, 0.7129, 0.6614, 0.7567, 0.7481, 0.7466, 0.537, 0.368, 0.521, 0.4548, 0.5618, 0.4601, 0.537, 0.3032, 0.537, 0.368, 0.5682, 0.3703, 0.8123, 0.715, 0.7469, 0.7108, 0.7481, 0.7466, 0.5501, 0.1084, 0.2897, 0.0921, 0.2876, 0.1249, 0.5453, 0.1681, 0.7096, 0.2119, 0.7178, 0.1212, 0.1647, 0.4044, 0.1415, 0.2273, 0.05561, 0.2584, 0.1883, 0.6667, 0.2234, 0.6586, 0.1647, 0.4044, 0.2234, 0.6586, 0.2738, 0.652, 0.2462, 0.3957, 0.5682, 0.3703, 0.6175, 0.3725, 0.6233, 0.308, 0.5682, 0.3703, 0.5618, 0.4601, 0.6185, 0.4603, 0.5618, 0.4601, 0.5561, 0.5305, 0.6227, 0.5294, 0.521, 0.4548, 0.5027, 0.5229, 0.5561, 0.5305, 0.5152, 0.5476, 0.5561, 0.5305, 0.5027, 0.5229, 0.5561, 0.5305, 0.5152, 0.5476, 0.5361, 0.5672, 0.5696, 0.7553, 0.5734, 0.7854, 0.5926, 0.7696, 0.8956, 0.7029, 0.9192, 0.7181, 0.9192, 0.6851, 0.8956, 0.7029, 0.873, 0.6894, 0.873, 0.8438, 0.5696, 0.7553, 0.5889, 0.7186, 0.5513, 0.734, 0.1441, 0.738, 0.1443, 0.7622, 0.2048, 0.7589, 0.205, 0.7367, 0.2053, 0.7144, 0.1447, 0.7138, 0.8505, 0.6967, 0.8505, 0.8438, 0.873, 0.8438, 0.8505, 0.6967, 0.8505, 0.658, 0.8269, 0.6816, 0.1455, 0.6899, 0.1447, 0.7138, 0.2053, 0.7144, 0.472, 0.7846, 0.4114, 0.7852, 0.4121, 0.8091, 0.4862, 0.9276, 0.5099, 0.9422, 0.5099, 0.7992, 0.5099, 0.9422, 0.5324, 0.9527, 0.5324, 0.7992, 0.6204, 0.5951, 0.6233, 0.5615, 0.5361, 0.5672, 0.5732, 0.6202, 0.6132, 0.6243, 0.6204, 0.5951, 0.5257, 0.6507, 0.5006, 0.6541, 0.5014, 0.6941, 0.8684, 0.5715, 0.8417, 0.5269, 0.8395, 0.542, 0.8882, 0.3378, 0.8775, 0.3579, 0.8957, 0.3631, 0.8882, 0.3378, 0.8476, 0.3175, 0.8405, 0.338, 0.7923, 0.3032, 0.7869, 0.3267, 0.8405, 0.338, 0.7869, 0.3267, 0.7819, 0.3766, 0.8312, 0.3798, 0.6582, 0.4963, 0.688, 0.5376, 0.7181, 0.5081, 0.7062, 0.5537, 0.7334, 0.5192, 0.7181, 0.5081, 0.7586, 0.4639, 0.752, 0.46, 0.7181, 0.5081, 0.6938, 0.4739, 0.7181, 0.5081, 0.752, 0.46, 0.68, 0.4243, 0.6938, 0.4739, 0.7323, 0.4383, 0.6391, 0.4338, 0.6582, 0.4963, 0.6938, 0.4739, 0.8275, 0.4339, 0.8312, 0.3798, 0.7819, 0.3766, 0.8651, 0.3936, 0.8312, 0.3798, 0.8275, 0.4339, 0.8775, 0.3579, 0.8405, 0.338, 0.8312, 0.3798, 0.8801, 0.3987, 0.8957, 0.3631, 0.8775, 0.3579, 0.6585, 0.8346, 0.6586, 0.7992, 0.6425, 0.8013, 0.5954, 0.867, 0.6585, 0.8796, 0.6585, 0.8346, 0.8572, 0.4403, 0.8701, 0.4452, 0.8801, 0.3987, 0.8701, 0.4452, 0.8572, 0.4403, 0.8548, 0.4583, 0.5924, 0.8843, 0.6586, 0.8964, 0.6585, 0.8796, 0.5978, 0.903, 0.6586, 0.9128, 0.6586, 0.8964, 0.6212, 0.9257, 0.6586, 0.9288, 0.6586, 0.9128, 0.8687, 0.4839, 0.8548, 0.4758, 0.8602, 0.5204, 0.8671, 0.4635, 0.8548, 0.4583, 0.8548, 0.4758, 0.8548, 0.4583, 0.8278, 0.455, 0.8299, 0.4755, 0.8572, 0.4403, 0.8275, 0.4339, 0.8278, 0.455, 0.7862, 0.4388, 0.7903, 0.4624, 0.8278, 0.455, 0.68, 0.4243, 0.6785, 0.4045, 0.6372, 0.4082, 0.72, 0.3932, 0.7218, 0.3812, 0.6813, 0.3858, 0.7218, 0.4059, 0.72, 0.3932, 0.6785, 0.4045, 0.751, 0.4162, 0.7436, 0.4008, 0.7218, 0.4059, 0.7218, 0.4059, 0.7436, 0.4008, 0.72, 0.3932, 0.751, 0.4162, 0.7323, 0.4383, 0.752, 0.46, 0.7436, 0.4008, 0.751, 0.4162, 0.7681, 0.3843, 0.7628, 0.3586, 0.7359, 0.3671, 0.7482, 0.3861, 0.7218, 0.3812, 0.7436, 0.4008, 0.7482, 0.3861, 0.7436, 0.4008, 0.7218, 0.3812, 0.72, 0.3932, 0.7414, 0.3152, 0.6977, 0.3426, 0.7359, 0.3671, 0.6977, 0.3426, 0.6813, 0.3858, 0.7218, 0.3812, 0.8417, 0.5269, 0.8299, 0.4755, 0.7959, 0.4847, 0.7903, 0.4624, 0.7959, 0.4847, 0.8299, 0.4755, 0.6396, 0.3832, 0.6372, 0.4082, 0.6785, 0.4045, 0.4724, 0.717, 0.4126, 0.7131, 0.411, 0.7369, 0.6813, 0.3858, 0.6977, 0.3426, 0.6633, 0.3265, 0.8395, 0.542, 0.8417, 0.5269, 0.8127, 0.537, 0.6633, 0.3265, 0.6977, 0.3426, 0.6903, 0.3235, 0.5293, 0.7441, 0.5014, 0.6941, 0.4862, 0.7047, 0.5212, 0.5883, 0.4962, 0.6044, 0.5623, 0.635, 0.5099, 0.9798, 0.5324, 0.9931, 0.5324, 0.9527, 0.4862, 0.9614, 0.5099, 0.9798, 0.5099, 0.9422, 0.8505, 0.8438, 0.8505, 0.6967, 0.8269, 0.7154, 0.8505, 0.658, 0.8505, 0.6967, 0.873, 0.6894, 0.8956, 0.6658, 0.873, 0.6488, 0.873, 0.6894, 0.8956, 0.8438, 0.9192, 0.8438, 0.9192, 0.7181, 0.5786, 0.958, 0.5786, 0.9249, 0.5549, 0.9388, 0.5549, 0.9755, 0.5549, 0.9388, 0.5324, 0.9527, 0.1443, 0.7622, 0.2057, 0.782, 0.2048, 0.7589, 0.1441, 0.738, 0.07259, 0.7137, 0.07108, 0.7414, 0.07108, 0.7414, 0.1443, 0.7622, 0.1441, 0.738, 0.1459, 0.786, 0.07144, 0.7693, 0.07502, 0.7968, 0.3381, 0.7297, 0.4126, 0.7131, 0.3417, 0.7022, 0.411, 0.7369, 0.3377, 0.7576, 0.4108, 0.7611, 0.05713, 0.8279, 0.0449, 0.8421, 0.0597, 0.8424, 0.6519, 0.5675, 0.6757, 0.5794, 0.6757, 0.5675, 0.04062, 0.8931, 0.03141, 0.8775, 0.02019, 0.8813, 0.7228, 0.8245, 0.6962, 0.7992, 0.7182, 0.8355, 0.7182, 0.8355, 0.6724, 0.823, 0.7137, 0.8465, 0.6724, 0.8567, 0.7091, 0.8576, 0.7137, 0.8465, 0.7091, 0.8576, 0.6962, 0.8805, 0.724, 0.8637, 0.724, 0.8637, 0.6962, 0.8805, 0.7299, 0.8805, 0.7137, 0.8465, 0.6724, 0.823, 0.6724, 0.8567, 0.6724, 0.8567, 0.6962, 0.8805, 0.7091, 0.8576, 0.6724, 0.823, 0.7182, 0.8355, 0.6962, 0.7992, 0.6962, 0.7992, 0.7228, 0.8245, 0.7299, 0.7992, 0.7299, 0.7992, 0.7377, 0.8307, 0.7537, 0.823, 0.07335, 0.8954, 0.04482, 0.8798, 0.04062, 0.8931, 0.7332, 0.8417, 0.7537, 0.8567, 0.7377, 0.8307, 0.7377, 0.8307, 0.7537, 0.8567, 0.7537, 0.823, 0.7537, 0.8567, 0.724, 0.8637, 0.7299, 0.8805, 0.7286, 0.8526, 0.724, 0.8637, 0.7537, 0.8567, 0.6757, 0.5794, 0.7076, 0.5675, 0.6757, 0.5675, 0.0597, 0.8424, 0.07317, 0.8263, 0.05713, 0.8279, 0.07366, 0.8426, 0.0597, 0.8424, 0.07355, 0.8549, 0.07355, 0.8549, 0.0597, 0.8424, 0.04553, 0.8551, 0.04553, 0.8551, 0.0736, 0.8671, 0.07355, 0.8549, 0.04551, 0.8672, 0.07366, 0.8794, 0.0736, 0.8671, 0.03141, 0.8775, 0.04551, 0.8672, 0.02267, 0.8666, 0.02267, 0.8666, 0.02019, 0.8813, 0.03141, 0.8775, 0.01059, 0.8682, 0.01871, 0.8559, 0.006915, 0.8553, 0.04553, 0.8551, 0.02267, 0.8666, 0.04551, 0.8672, 0.04553, 0.8551, 0.02374, 0.8458, 0.01871, 0.8559, 0.04107, 0.8284, 0.02374, 0.8458, 0.0449, 0.8421, 0.01255, 0.8422, 0.01871, 0.8559, 0.02374, 0.8458, 0.6757, 0.5912, 0.6429, 0.6032, 0.6757, 0.6032, 0.6757, 0.5912, 0.642, 0.5794, 0.6372, 0.5912, 0.6757, 0.5912, 0.7076, 0.5794, 0.6757, 0.5794, 0.7076, 0.5912, 0.6917, 0.6032, 0.7076, 0.6032, 0.6917, 0.6032, 0.6757, 0.5912, 0.6757, 0.6032, 0.3393, 0.7854, 0.2791, 0.8185, 0.3413, 0.8128, 0.3377, 0.7576, 0.276, 0.7856, 0.3393, 0.7854, 0.3381, 0.7297, 0.2736, 0.7526, 0.3377, 0.7576, 0.3417, 0.7022, 0.2737, 0.7196, 0.3381, 0.7297, 0.007062, 0.7795, 0.07502, 0.7968, 0.07144, 0.7693, 0.006915, 0.7464, 0.07144, 0.7693, 0.07108, 0.7414, 0.07108, 0.7414, 0.009376, 0.7135, 0.006915, 0.7464, 0.07259, 0.7137, 0.01246, 0.6806, 0.009376, 0.7135, 0.1447, 0.7138, 0.07458, 0.6863, 0.07259, 0.7137, 0.4114, 0.7852, 0.3413, 0.8128, 0.4121, 0.8091, 0.4108, 0.7611, 0.3393, 0.7854, 0.4114, 0.7852, 0.4716, 0.7623, 0.4114, 0.7852, 0.472, 0.7846, 0.4715, 0.7402, 0.4108, 0.7611, 0.4716, 0.7623, 0.5549, 0.9388, 0.5324, 0.7992, 0.5324, 0.9527, 0.5786, 0.9249, 0.5549, 0.7992, 0.5549, 0.9388, 0.7096, 0.2119, 0.8986, 0.1486, 0.7178, 0.1212, 0.1415, 0.2273, 0.006915, 0.07525, 0.05561, 0.2584, 0.8417, 0.5269, 0.8548, 0.4758, 0.8299, 0.4755, 0.7414, 0.3152, 0.6903, 0.3235, 0.6977, 0.3426, 0.752, 0.46, 0.7681, 0.4208, 0.751, 0.4162, 0.8881, 0.5579, 0.8795, 0.5158, 0.8602, 0.5204, 0.8684, 0.5715, 0.8602, 0.5204, 0.8417, 0.5269, 0.6233, 0.5615, 0.5561, 0.5305, 0.5361, 0.5672, 0.2462, 0.3957, 0.1415, 0.2273, 0.1647, 0.4044, 0.2478, 0.2195, 0.1335, 0.01933, 0.1415, 0.2273, 0.3417, 0.3573, 0.4724, 0.6727, 0.4724, 0.3032, 0.4724, 0.6727, 0.3417, 0.3573, 0.3417, 0.6186, 0.8986, 0.006915, 0.7178, 0.1212, 0.8986, 0.1486, 0.7167, 0.01565, 0.5501, 0.1084, 0.7178, 0.1212, 0.5482, 0.02619, 0.2897, 0.0921, 0.5501, 0.1084, 0.813, 0.6643, 0.7469, 0.7108, 0.8123, 0.715, 0.5513, 0.734, 0.5257, 0.6507, 0.5293, 0.7441, 0.5889, 0.7186, 0.5607, 0.6488, 0.5513, 0.734, 0.5889, 0.7186, 0.6614, 0.7567, 0.6588, 0.7129, 0.6588, 0.7129, 0.5929, 0.6498, 0.5889, 0.7186, 0.7469, 0.7108, 0.6615, 0.6563, 0.6588, 0.7129, 0.6588, 0.7129, 0.7481, 0.7466, 0.7469, 0.7108, 0.537, 0.368, 0.5618, 0.4601, 0.5682, 0.3703, 0.537, 0.3032, 0.5682, 0.3703, 0.573, 0.3041, 0.8123, 0.715, 0.7481, 0.7466, 0.813, 0.7477, 0.5501, 0.1084, 0.2876, 0.1249, 0.5453, 0.1681, 0.5453, 0.1681, 0.7178, 0.1212, 0.5501, 0.1084, 0.1647, 0.4044, 0.05561, 0.2584, 0.1064, 0.42, 0.1883, 0.6667, 0.1647, 0.4044, 0.1064, 0.42, 0.2234, 0.6586, 0.2462, 0.3957, 0.1647, 0.4044, 0.5682, 0.3703, 0.6233, 0.308, 0.573, 0.3041, 0.5682, 0.3703, 0.6185, 0.4603, 0.6175, 0.3725, 0.5618, 0.4601, 0.6227, 0.5294, 0.6185, 0.4603, 0.521, 0.4548, 0.5561, 0.5305, 0.5618, 0.4601, 0.5152, 0.5476, 0.5027, 0.5229, 0.4862, 0.5419, 0.5696, 0.7553, 0.5926, 0.7696, 0.5889, 0.7186, 0.8956, 0.7029, 0.9192, 0.6851, 0.8956, 0.6658, 0.8956, 0.7029, 0.873, 0.8438, 0.8956, 0.8438, 0.1441, 0.738, 0.2048, 0.7589, 0.205, 0.7367, 0.205, 0.7367, 0.1447, 0.7138, 0.1441, 0.738, 0.8505, 0.6967, 0.873, 0.8438, 0.873, 0.6894, 0.8505, 0.6967, 0.8269, 0.6816, 0.8269, 0.7154, 0.1455, 0.6899, 0.2053, 0.7144, 0.2057, 0.6909, 0.472, 0.7846, 0.4121, 0.8091, 0.4724, 0.8081, 0.4862, 0.9276, 0.5099, 0.7992, 0.4862, 0.7992, 0.5099, 0.9422, 0.5324, 0.7992, 0.5099, 0.7992, 0.6204, 0.5951, 0.5361, 0.5672, 0.5212, 0.5883, 0.5732, 0.6202, 0.6204, 0.5951, 0.5212, 0.5883, 0.5257, 0.6507, 0.5014, 0.6941, 0.5293, 0.7441, 0.8882, 0.3378, 0.8957, 0.3631, 0.9026, 0.3472, 0.8882, 0.3378, 0.8405, 0.338, 0.8775, 0.3579, 0.7923, 0.3032, 0.8405, 0.338, 0.8476, 0.3175, 0.7869, 0.3267, 0.8312, 0.3798, 0.8405, 0.338, 0.6582, 0.4963, 0.7181, 0.5081, 0.6938, 0.4739, 0.7062, 0.5537, 0.7181, 0.5081, 0.688, 0.5376, 0.7586, 0.4639, 0.7181, 0.5081, 0.7334, 0.5192, 0.6938, 0.4739, 0.752, 0.46, 0.7323, 0.4383, 0.68, 0.4243, 0.7323, 0.4383, 0.7218, 0.4059, 0.6391, 0.4338, 0.6938, 0.4739, 0.68, 0.4243, 0.8275, 0.4339, 0.7819, 0.3766, 0.7862, 0.4388, 0.8651, 0.3936, 0.8275, 0.4339, 0.8572, 0.4403, 0.8775, 0.3579, 0.8312, 0.3798, 0.8651, 0.3936, 0.8801, 0.3987, 0.8775, 0.3579, 0.8651, 0.3936, 0.6585, 0.8346, 0.6425, 0.8013, 0.6134, 0.8243, 0.5954, 0.867, 0.6585, 0.8346, 0.6134, 0.8243, 0.8572, 0.4403, 0.8801, 0.3987, 0.8651, 0.3936, 0.8701, 0.4452, 0.8548, 0.4583, 0.8671, 0.4635, 0.5924, 0.8843, 0.6585, 0.8796, 0.5954, 0.867, 0.5978, 0.903, 0.6586, 0.8964, 0.5924, 0.8843, 0.6212, 0.9257, 0.6586, 0.9128, 0.5978, 0.903, 0.8687, 0.4839, 0.8602, 0.5204, 0.8795, 0.5158, 0.8671, 0.4635, 0.8548, 0.4758, 0.8687, 0.4839, 0.8548, 0.4583, 0.8299, 0.4755, 0.8548, 0.4758, 0.8572, 0.4403, 0.8278, 0.455, 0.8548, 0.4583, 0.7862, 0.4388, 0.8278, 0.455, 0.8275, 0.4339, 0.68, 0.4243, 0.6372, 0.4082, 0.6391, 0.4338, 0.72, 0.3932, 0.6813, 0.3858, 0.6785, 0.4045, 0.7218, 0.4059, 0.6785, 0.4045, 0.68, 0.4243, 0.751, 0.4162, 0.7218, 0.4059, 0.7323, 0.4383, 0.7482, 0.3861, 0.7436, 0.4008, 0.7681, 0.3843, 0.7681, 0.3843, 0.751, 0.4162, 0.7681, 0.4208, 0.7628, 0.3586, 0.7482, 0.3861, 0.7681, 0.3843, 0.7218, 0.3812, 0.7482, 0.3861, 0.7359, 0.3671, 0.7414, 0.3152, 0.7359, 0.3671, 0.7628, 0.3586, 0.6977, 0.3426, 0.7218, 0.3812, 0.7359, 0.3671, 0.8417, 0.5269, 0.7959, 0.4847, 0.8127, 0.537, 0.7903, 0.4624, 0.8299, 0.4755, 0.8278, 0.455, 0.6396, 0.3832, 0.6785, 0.4045, 0.6813, 0.3858, 0.4724, 0.717, 0.411, 0.7369, 0.4715, 0.7402, 0.6813, 0.3858, 0.6633, 0.3265, 0.6396, 0.3832, 0.8395, 0.542, 0.8127, 0.537, 0.8212, 0.5479, 0.6633, 0.3265, 0.6903, 0.3235, 0.6712, 0.3127, 0.5293, 0.7441, 0.4862, 0.7047, 0.5128, 0.7731, 0.5212, 0.5883, 0.5623, 0.635, 0.5732, 0.6202, 0.5099, 0.9798, 0.5324, 0.9527, 0.5099, 0.9422, 0.4862, 0.9614, 0.5099, 0.9422, 0.4862, 0.9276, 0.8505, 0.8438, 0.8269, 0.7154, 0.8269, 0.8438, 0.8505, 0.658, 0.873, 0.6894, 0.873, 0.6488, 0.8956, 0.6658, 0.873, 0.6894, 0.8956, 0.7029, 0.8956, 0.8438, 0.9192, 0.7181, 0.8956, 0.7029, 0.5786, 0.958, 0.5549, 0.9388, 0.5549, 0.9755, 0.5549, 0.9755, 0.5324, 0.9527, 0.5324, 0.9931])
me_circle_002.materials.append(mat_material_001)
me_circle_002.use_remesh_fix_poles = True
me_circle_002.use_remesh_preserve_attributes = False
me_circle_002.use_mirror_vertex_groups = False
me_circle_002.update()
arm_armature = bpy.data.armatures.new('Armature')  # bones are not reproduced
arm_armature_001 = bpy.data.armatures.new('Armature.001')  # bones are not reproduced

# ---- objects
ob_light = bpy.data.objects.new('Light', light_light)
ob_empty = bpy.data.objects.new('Empty', None)
ob_circle_001 = bpy.data.objects.new('Circle.001', me_circle_001)
ob_armature = bpy.data.objects.new('Armature', arm_armature)
ob_armature_001 = bpy.data.objects.new('Armature.001', arm_armature_001)
ob_circle_002 = bpy.data.objects.new('Circle.002', me_circle_002)

# ---- transforms, parenting, visibility, modifiers, constraints
ob_light.location = (4.076, 1.005, 5.904)
ob_light.rotation_euler = (0.6503, 0.05522, 1.866)
ob_light.lock_rotations_4d = False
ob_light.empty_display_type = 'ARROWS'
ob_light.color = (0.0, 0.0, 0.0, 0.0)
ob_light.lineart.crease_threshold = 0.0
ob_empty.location = (5.0, 0.0, 0.0)
ob_empty.rotation_euler = (1.571, -0.0, -0.0)
ob_empty.empty_display_type = 'IMAGE'
ob_empty.empty_display_size = 5.0
ob_empty.lineart.crease_threshold = 0.0
ob_circle_001.parent = ob_armature
ob_circle_001.location = (0.0, 0.0, 0.0)
ob_circle_001.lineart.crease_threshold = 0.0
_vg = ob_circle_001.vertex_groups.new(name='Abdomen')
for _i, _w in zip([109, 111, 112, 113, 114, 115, 116, 117, 118, 119, 120, 121, 122, 123, 145, 146, 147, 148, 149], [0.06013, 0.001732, 0.03946, 0.06379, 0.5222, 0.1297, 0.1691, 0.3198, 0.6722, 0.9523, 0.9335, 0.9247, 0.9235, 0.9465, 0.01232, 0.01384, 0.02132, 0.01296, 0.009422]): _vg.add([_i], _w, 'REPLACE')
_vg = ob_circle_001.vertex_groups.new(name='Chest')
for _i, _w in zip([0, 1, 6, 7, 13, 14, 15, 21, 22, 23, 24, 29, 30, 31, 32, 37, 38, 39, 40, 44, 45, 46, 47, 48, 49, 50, 51, 53, 54, 103, 104, 105, 106, 107, 108, 109, 110, 111, 112, 113, 114, 115, 116, 117, 118, 119, 120, 121, 122, 123, 124, 125, 126, 127, 129, 130, 131, 132, 133, 134, 160, 161, 162, 163, 164], [0.04621, 0.007242, 0.09582, 0.0201, 0.2429, 0.07625, 0.01656, 0.148, 0.06211, 0.02701, 0.003382, 0.09397, 0.2144, 0.06597, 0.02995, 0.2048, 0.09595, 0.06804, 0.05081, 0.02319, 0.1058, 0.06388, 0.03859, 0.01773, 0.01703, 0.06911, 0.01275, 0.03394, 0.05716, 0.1567, 0.8668, 0.8564, 0.6102, 0.1875, 0.6053, 0.9114, 0.9469, 0.9001, 0.8354, 0.8656, 0.4748, 0.8636, 0.8202, 0.6656, 0.3177, 0.005747, 0.04784, 0.05201, 0.04372, 0.008698, 0.6913, 0.5831, 0.04872, 0.06477, 0.1467, 0.08155, 0.101, 0.01217, 0.7521, 0.7947, 0.2768, 0.44, 0.1654, 0.1388, 0.1963]): _vg.add([_i], _w, 'REPLACE')
_vg = ob_circle_001.vertex_groups.new(name='Head')
for _i, _w in zip([0, 1, 2, 3, 4, 5, 6, 7, 8, 9, 10, 11, 12, 13, 14, 15, 16, 17, 18, 19, 20, 21, 22, 23, 24, 25, 26, 27, 28, 29, 30, 31, 32, 33, 34, 35, 36, 37, 38, 39, 40, 41, 42, 43, 44, 45, 46, 47, 48, 49, 50, 51, 52, 53, 54, 103, 104, 105, 106, 107, 108, 109, 111, 112, 113, 124, 125, 126, 127, 128, 129, 130, 131, 132, 133, 134, 160, 161, 162, 163, 164, 165, 169, 171, 172], [0.4998, 1.0, 0.9955, 0.9997, 0.9996, 1.0, 0.4642, 0.4951, 1.0, 0.9915, 0.9953, 0.9955, 1.0, 8.736e-05, 0.4786, 0.5, 0.8044, 0.9936, 0.9914, 0.9971, 0.9996, 0.4884, 0.4996, 0.5, 0.6254, 1.0, 0.9996, 1.0, 1.0, 0.4997, 0.4994, 0.4998, 0.9643, 1.0, 0.9999, 0.9944, 1.0, 0.4958, 0.5, 0.5, 0.4997, 1.0, 1.0, 0.9999, 0.9126, 0.4677, 0.5, 0.7767, 0.7836, 0.6239, 0.4939, 0.9648, 1.0, 0.5, 0.4993, 2.051e-05, 0.0009173, 8.518e-07, 7.137e-05, 0.0, 0.0, 0.0, 0.0, 0.0, 0.0, 8.12e-09, 8.943e-11, 4.398e-06, 0.0001966, 0.0, 0.006573, 0.0, 0.0, 0.0, 6.4e-10, 2.278e-07, 0.02813, 0.00583, 0.472, 9.277e-08, 0.0001623, 0.0, 0.0, 0.0, 0.0]): _vg.add([_i], _w, 'REPLACE')
_vg = ob_circle_001.vertex_groups.new(name='Bicep.L')
for _i, _w in zip([0, 6, 7, 14, 15, 22, 23, 30, 31, 37, 38, 87, 88, 89, 90, 91, 92, 93, 94, 95, 96, 97, 98, 99, 100, 101, 102, 103, 104, 105, 106, 107, 108, 109, 110, 111, 112, 113, 117, 118, 124, 125, 126, 127, 128, 129, 130, 131, 132, 133, 134, 160, 161, 162, 163, 164, 165, 166, 167, 168, 169, 170, 171, 172], [0.01287, 0.01477, 0.01015, 0.07062, 0.002609, 0.02599, 0.002433, 0.03052, 0.004232, 0.02303, 0.005792, 0.04457, 0.04774, 0.05065, 0.05445, 0.05406, 0.05447, 0.05076, 0.04854, 0.97, 0.968, 0.9651, 0.9634, 0.9621, 0.9634, 0.9658, 0.9688, 0.008212, 0.007745, 0.0222, 7.511e-09, 0.02037, 3.346e-05, 0.0, 0.0, 0.0005907, 0.0004666, 0.04329, 0.0, 0.0, 0.04078, 0.03258, 4.25e-05, 5.343e-07, 0.02523, 0.02494, 0.1796, 0.3267, 0.03007, 0.001535, 0.001762, 0.03446, 0.002934, 5.283e-05, 0.02463, 0.007815, 0.9886, 0.928, 0.9999, 0.9756, 0.9998, 0.9857, 0.9999, 0.9994]): _vg.add([_i], _w, 'REPLACE')
_vg = ob_circle_001.vertex_groups.new(name='Forearm.L')
for _i, _w in zip([55, 56, 59, 60, 71, 72, 73, 74, 75, 76, 77, 78, 79, 80, 81, 82, 83, 84, 85, 86, 87, 88, 89, 90, 91, 92, 93, 94, 95, 96, 97, 98, 99, 100, 101, 102, 150, 151, 152, 153, 154, 155, 156, 157, 158, 159], [0.08101, 0.05434, 0.04417, 0.02179, 0.8281, 0.821, 0.7817, 0.905, 0.947, 0.8707, 0.7443, 0.8047, 0.9807, 0.9816, 0.983, 0.9914, 0.9936, 0.9898, 0.9806, 0.9799, 0.9519, 0.9504, 0.9488, 0.9452, 0.9457, 0.9451, 0.9486, 0.9499, 0.00992, 0.01398, 0.01981, 0.02328, 0.02607, 0.02335, 0.01842, 0.01257, 0.7396, 0.8733, 0.718, 0.8108, 0.9281, 0.123, 0.1298, 0.9277, 0.2327, 0.2815]): _vg.add([_i], _w, 'REPLACE')
_vg = ob_circle_001.vertex_groups.new(name='Palm.L')
for _i, _w in zip([55, 56, 57, 58, 59, 60, 61, 62, 63, 64, 65, 66, 67, 68, 69, 70, 71, 72, 73, 74, 75, 76, 77, 78, 79, 80, 82, 83, 84, 85, 86, 87, 88, 92, 93, 94, 95, 96, 150, 151, 152, 153, 154, 155, 156, 157, 158, 159], [0.9999, 1.0, 0.05752, 0.0006423, 0.9999, 0.9904, 0.002097, 0.0, 0.9986, 0.0, 6.257e-06, 0.989, 0.0, 2.599e-05, 0.9898, 1.0, 9.433e-08, 6.946e-06, 0.0001196, 4.355e-06, 4.549e-05, 0.003495, 5.575e-05, 0.01794, 0.0, 0.0, 0.0, 0.0, 0.0, 0.0, 0.0, 0.0, 0.0, 0.0, 0.0, 0.0, 0.0, 0.0, 1.0, 0.9996, 0.9995, 0.9734, 0.9987, 0.9559, 0.9983, 0.9998, 1.0, 0.9999]): _vg.add([_i], _w, 'REPLACE')
_vg = ob_circle_001.vertex_groups.new(name='Finger.L')
for _i, _w in zip([55, 56, 57, 58, 59, 60, 61, 62, 63, 64, 65, 66, 67, 68, 69, 70, 71, 72, 73, 74, 76, 77, 78, 150, 151, 152, 153, 154, 157, 158, 159], [0.2697, 0.7856, 0.7966, 0.9286, 0.6509, 0.8385, 0.9118, 0.9813, 0.9529, 0.9953, 0.9734, 0.1074, 0.9923, 0.9554, 0.08175, 0.9515, 0.004523, 0.007141, 0.02021, 0.01161, 0.007459, 0.0308, 0.01171, 0.02959, 0.04882, 0.03768, 0.04475, 0.001854, 0.02972, 0.2313, 0.152]): _vg.add([_i], _w, 'REPLACE')
_vg = ob_circle_001.vertex_groups.new(name='Bicep.R')
_vg = ob_circle_001.vertex_groups.new(name='Forearm.R')
_vg = ob_circle_001.vertex_groups.new(name='Palm.R')
_vg = ob_circle_001.vertex_groups.new(name='Finger.R')
_vg = ob_circle_001.vertex_groups.new(name='Hip')
for _i, _w in zip([122, 135, 138, 139, 140, 141, 142, 143, 144, 145, 146, 147, 148, 149], [0.003548, 0.03811, 3.399e-05, 0.01834, 0.1005, 0.1, 0.1021, 0.08692, 0.1345, 0.889, 0.9014, 0.8982, 0.899, 0.9032]): _vg.add([_i], _w, 'REPLACE')
_vg = ob_circle_001.vertex_groups.new(name='Calf')
for _i, _w in zip([135, 136, 137, 138, 139, 140, 141, 142, 143, 144, 145, 146, 147, 148, 149], [0.9542, 0.9811, 0.9822, 0.974, 0.9645, 0.8958, 0.8962, 0.8941, 0.91, 0.8601, 0.07831, 0.06502, 0.06501, 0.06834, 0.06546]): _vg.add([_i], _w, 'REPLACE')
_m = ob_circle_001.modifiers.new('Mirror', 'MIRROR')
_m = ob_circle_001.modifiers.new('Armature', 'ARMATURE')
_m.object = ob_armature
ob_armature.location = (0.0, 0.0, 0.0)
ob_armature.show_in_front = True
ob_armature.lineart.crease_threshold = 0.0
ob_armature_001.location = (-2.0, 0.0, 0.0)
ob_armature_001.show_in_front = True
ob_armature_001.lineart.crease_threshold = 0.0
ob_circle_002.parent = ob_armature_001
ob_circle_002.location = (0.0, 0.0, 0.0)
ob_circle_002.lineart.crease_threshold = 0.0
_vg = ob_circle_002.vertex_groups.new(name='Abdomen')
for _i, _w in zip([90, 91, 92, 93, 94, 95, 96, 97, 98, 112, 113, 114, 246, 248, 249, 250, 251, 252, 253, 254, 255, 256, 257, 258, 259, 260, 282, 283, 284, 285, 286], [0.001732, 0.03946, 0.06379, 0.1691, 0.3198, 0.6722, 0.9247, 0.9235, 0.9465, 0.01232, 0.01296, 0.009422, 0.06013, 0.001732, 0.03946, 0.06379, 0.5222, 0.1297, 0.1691, 0.3198, 0.6722, 0.9523, 0.9335, 0.9247, 0.9235, 0.9465, 0.01232, 0.01384, 0.02132, 0.01296, 0.009422]): _vg.add([_i], _w, 'REPLACE')
_vg = ob_circle_002.vertex_groups.new(name='Chest')
for _i, _w in zip([0, 1, 5, 6, 11, 12, 17, 18, 19, 23, 24, 25, 29, 30, 31, 34, 35, 36, 37, 86, 87, 88, 89, 90, 91, 92, 93, 94, 95, 96, 97, 98, 99, 100, 102, 103, 104, 105, 125, 126, 127, 128, 137, 138, 143, 144, 150, 151, 152, 158, 159, 160, 161, 166, 167, 168, 169, 174, 175, 176, 177, 181, 182, 183, 184, 185, 186, 187, 188, 190, 191, 240, 241, 242, 243, 244, 245, 246, 247, 248, 249, 250, 251, 252, 253, 254, 255, 256, 257, 258, 259, 260, 261, 262, 263, 264, 266, 267, 268, 269, 270, 271, 297, 298, 299, 300, 301], [0.04621, 0.007242, 0.09582, 0.0201, 0.07625, 0.01656, 0.06211, 0.02701, 0.003382, 0.2144, 0.06597, 0.02995, 0.09595, 0.06804, 0.05081, 0.02319, 0.06388, 0.03859, 0.01773, 0.1567, 0.6102, 0.1875, 0.6053, 0.9001, 0.8354, 0.8656, 0.8202, 0.6656, 0.3177, 0.05201, 0.04372, 0.008698, 0.04872, 0.06477, 0.1467, 0.08155, 0.101, 0.01217, 0.44, 0.1654, 0.1388, 0.1963, 0.04621, 0.007242, 0.09582, 0.0201, 0.2429, 0.07625, 0.01656, 0.148, 0.06211, 0.02701, 0.003382, 0.09397, 0.2144, 0.06597, 0.02995, 0.2048, 0.09595, 0.06804, 0.05081, 0.02319, 0.1058, 0.06388, 0.03859, 0.01773, 0.01703, 0.06911, 0.01275, 0.03394, 0.05716, 0.1567, 0.8668, 0.8564, 0.6102, 0.1875, 0.6053, 0.9114, 0.9469, 0.9001, 0.8354, 0.8656, 0.4748, 0.8636, 0.8202, 0.6656, 0.3177, 0.005747, 0.04784, 0.05201, 0.04372, 0.008698, 0.6913, 0.5831, 0.04872, 0.06477, 0.1467, 0.08155, 0.101, 0.01217, 0.7521, 0.7947, 0.2768, 0.44, 0.1654, 0.1388, 0.1963]): _vg.add([_i], _w, 'REPLACE')
_vg = ob_circle_002.vertex_groups.new(name='Head')
for _i, _w in zip([0, 1, 2, 3, 4, 5, 6, 7, 8, 9, 10, 11, 12, 13, 14, 15, 16, 17, 18, 19, 20, 21, 22, 23, 24, 25, 26, 27, 28, 29, 30, 31, 32, 33, 34, 35, 36, 37, 86, 87, 88, 89, 90, 91, 92, 99, 100, 101, 102, 103, 104, 105, 125, 126, 127, 128, 129, 133, 135, 136, 137, 138, 139, 140, 141, 142, 143, 144, 145, 146, 147, 148, 149, 150, 151, 152, 153, 154, 155, 156, 157, 158, 159, 160, 161, 162, 163, 164, 165, 166, 167, 168, 169, 170, 171, 172, 173, 174, 175, 176, 177, 178, 179, 180, 181, 182, 183, 184, 185, 186, 187, 188, 189, 190, 191, 240, 241, 242, 243, 244, 245, 246, 248, 249, 250, 261, 262, 263, 264, 265, 266, 267, 268, 269, 270, 271, 297, 298, 299, 300, 301, 302, 306, 308, 309], [0.4998, 1.0, 0.9955, 0.9997, 1.0, 0.4642, 0.4951, 1.0, 0.9915, 0.9953, 1.0, 0.4786, 0.5, 0.8044, 0.9936, 0.9914, 0.9996, 0.4996, 0.5, 0.6254, 1.0, 0.9996, 1.0, 0.4994, 0.4998, 0.9643, 1.0, 0.9999, 1.0, 0.5, 0.5, 0.4997, 1.0, 1.0, 0.9126, 0.5, 0.7767, 0.7836, 2.051e-05, 7.137e-05, 0.0, 0.0, 0.0, 0.0, 0.0, 4.398e-06, 0.0001966, 0.0, 0.006573, 0.0, 0.0, 0.0, 0.00583, 0.472, 9.277e-08, 0.0001623, 0.0, 0.0, 0.0, 0.0, 0.4998, 1.0, 0.9955, 0.9997, 0.9996, 1.0, 0.4642, 0.4951, 1.0, 0.9915, 0.9953, 0.9955, 1.0, 8.736e-05, 0.4786, 0.5, 0.8044, 0.9936, 0.9914, 0.9971, 0.9996, 0.4884, 0.4996, 0.5, 0.6254, 1.0, 0.9996, 1.0, 1.0, 0.4997, 0.4994, 0.4998, 0.9643, 1.0, 0.9999, 0.9944, 1.0, 0.4958, 0.5, 0.5, 0.4997, 1.0, 1.0, 0.9999, 0.9126, 0.4677, 0.5, 0.7767, 0.7836, 0.6239, 0.4939, 0.9648, 1.0, 0.5, 0.4993, 2.051e-05, 0.0009173, 8.518e-07, 7.137e-05, 0.0, 0.0, 0.0, 0.0, 0.0, 0.0, 8.12e-09, 8.943e-11, 4.398e-06, 0.0001966, 0.0, 0.006573, 0.0, 0.0, 0.0, 6.4e-10, 2.278e-07, 0.02813, 0.00583, 0.472, 9.277e-08, 0.0001623, 0.0, 0.0, 0.0, 0.0]): _vg.add([_i], _w, 'REPLACE')
_vg = ob_circle_002.vertex_groups.new(name='Bicep.L')
for _i, _w in zip([0, 5, 6, 11, 12, 17, 18, 23, 24, 29, 70, 71, 72, 73, 74, 75, 76, 77, 78, 79, 80, 81, 82, 83, 84, 85, 86, 87, 88, 89, 90, 91, 92, 94, 95, 99, 100, 101, 102, 103, 104, 105, 125, 126, 127, 128, 129, 130, 131, 132, 133, 134, 135, 136, 174, 241, 242, 246, 247, 261, 262, 270, 271, 297], [0.01287, 0.01477, 0.01015, 0.07062, 0.002609, 0.02599, 0.002433, 0.03052, 0.004232, 0.005792, 0.04457, 0.04774, 0.05065, 0.05445, 0.05406, 0.05447, 0.05076, 0.04854, 0.97, 0.968, 0.9651, 0.9634, 0.9621, 0.9634, 0.9658, 0.9688, 0.008212, 7.511e-09, 0.02037, 3.346e-05, 0.0005907, 0.0004666, 0.04329, 0.0, 0.0, 4.25e-05, 5.343e-07, 0.02523, 0.02494, 0.1796, 0.3267, 0.03007, 0.002934, 5.283e-05, 0.02463, 0.007815, 0.9886, 0.928, 0.9999, 0.9756, 0.9998, 0.9857, 0.9999, 0.9994, 0.01151, 0.003872, 0.0111, 0.0, 0.0, 0.02039, 0.01629, 0.0007673, 0.0008811, 0.01723]): _vg.add([_i], _w, 'REPLACE')
_vg = ob_circle_002.vertex_groups.new(name='Forearm.L')
for _i, _w in zip([38, 39, 42, 43, 54, 55, 56, 57, 58, 59, 60, 61, 62, 63, 64, 65, 66, 67, 68, 69, 70, 71, 72, 73, 74, 75, 76, 77, 78, 79, 80, 81, 82, 83, 84, 85, 115, 116, 117, 118, 119, 120, 121, 122, 123, 124], [0.08101, 0.05434, 0.04417, 0.02179, 0.8281, 0.821, 0.7817, 0.905, 0.947, 0.8707, 0.7443, 0.8047, 0.9807, 0.9816, 0.983, 0.9914, 0.9936, 0.9898, 0.9806, 0.9799, 0.9519, 0.9504, 0.9488, 0.9452, 0.9457, 0.9451, 0.9486, 0.9499, 0.00992, 0.01398, 0.01981, 0.02328, 0.02607, 0.02335, 0.01842, 0.01257, 0.7396, 0.8733, 0.718, 0.8108, 0.9281, 0.123, 0.1298, 0.9277, 0.2327, 0.2815]): _vg.add([_i], _w, 'REPLACE')
_vg = ob_circle_002.vertex_groups.new(name='Palm.L')
for _i, _w in zip([38, 39, 40, 41, 42, 43, 44, 45, 46, 47, 48, 49, 50, 51, 52, 53, 54, 55, 56, 57, 58, 59, 60, 61, 62, 63, 65, 66, 67, 68, 69, 70, 71, 75, 76, 77, 78, 79, 115, 116, 117, 118, 119, 120, 121, 122, 123, 124], [0.9999, 1.0, 0.05752, 0.0006423, 0.9999, 0.9904, 0.002097, 0.0, 0.9986, 0.0, 6.257e-06, 0.989, 0.0, 2.599e-05, 0.9898, 1.0, 9.433e-08, 6.946e-06, 0.0001196, 4.355e-06, 4.549e-05, 0.003495, 5.575e-05, 0.01794, 0.0, 0.0, 0.0, 0.0, 0.0, 0.0, 0.0, 0.0, 0.0, 0.0, 0.0, 0.0, 0.0, 0.0, 1.0, 0.9996, 0.9995, 0.9734, 0.9987, 0.9559, 0.9983, 0.9998, 1.0, 0.9999]): _vg.add([_i], _w, 'REPLACE')
_vg = ob_circle_002.vertex_groups.new(name='Finger.L')
for _i, _w in zip([38, 39, 40, 41, 42, 43, 44, 45, 46, 47, 48, 49, 50, 51, 52, 53, 54, 55, 56, 57, 59, 60, 61, 115, 116, 117, 118, 119, 122, 123, 124], [0.2697, 0.7856, 0.7966, 0.9286, 0.6509, 0.8385, 0.9118, 0.9813, 0.9529, 0.9953, 0.9734, 0.1074, 0.9923, 0.9554, 0.08175, 0.9515, 0.004523, 0.007141, 0.02021, 0.01161, 0.007459, 0.0308, 0.01171, 0.02959, 0.04882, 0.03768, 0.04475, 0.001854, 0.02972, 0.2313, 0.152]): _vg.add([_i], _w, 'REPLACE')
_vg = ob_circle_002.vertex_groups.new(name='Bicep.R')
for _i, _w in zip([137, 143, 144, 151, 152, 159, 160, 167, 168, 174, 175, 224, 225, 226, 227, 228, 229, 230, 231, 232, 233, 234, 235, 236, 237, 238, 239, 240, 241, 242, 243, 244, 245, 246, 247, 248, 249, 250, 254, 255, 261, 262, 263, 264, 265, 266, 267, 268, 269, 270, 271, 297, 298, 299, 300, 301, 302, 303, 304, 305, 306, 307, 308, 309], [0.01287, 0.01477, 0.01015, 0.07062, 0.002609, 0.02599, 0.002433, 0.03052, 0.004232, 0.01151, 0.005792, 0.04457, 0.04774, 0.05065, 0.05445, 0.05406, 0.05447, 0.05076, 0.04854, 0.97, 0.968, 0.9651, 0.9634, 0.9621, 0.9634, 0.9658, 0.9688, 0.008212, 0.003872, 0.0111, 7.511e-09, 0.02037, 3.346e-05, 0.0, 0.0, 0.0005907, 0.0004666, 0.04329, 0.0, 0.0, 0.02039, 0.01629, 4.25e-05, 5.343e-07, 0.02523, 0.02494, 0.1796, 0.3267, 0.03007, 0.0007673, 0.0008811, 0.01723, 0.002934, 5.283e-05, 0.02463, 0.007815, 0.9886, 0.928, 0.9999, 0.9756, 0.9998, 0.9857, 0.9999, 0.9994]): _vg.add([_i], _w, 'REPLACE')
_vg = ob_circle_002.vertex_groups.new(name='Forearm.R')
for _i, _w in zip([192, 193, 196, 197, 208, 209, 210, 211, 212, 213, 214, 215, 216, 217, 218, 219, 220, 221, 222, 223, 224, 225, 226, 227, 228, 229, 230, 231, 232, 233, 234, 235, 236, 237, 238, 239, 287, 288, 289, 290, 291, 292, 293, 294, 295, 296], [0.08101, 0.05434, 0.04417, 0.02179, 0.8281, 0.821, 0.7817, 0.905, 0.947, 0.8707, 0.7443, 0.8047, 0.9807, 0.9816, 0.983, 0.9914, 0.9936, 0.9898, 0.9806, 0.9799, 0.9519, 0.9504, 0.9488, 0.9452, 0.9457, 0.9451, 0.9486, 0.9499, 0.00992, 0.01398, 0.01981, 0.02328, 0.02607, 0.02335, 0.01842, 0.01257, 0.7396, 0.8733, 0.718, 0.8108, 0.9281, 0.123, 0.1298, 0.9277, 0.2327, 0.2815]): _vg.add([_i], _w, 'REPLACE')
_vg = ob_circle_002.vertex_groups.new(name='Palm.R')
for _i, _w in zip([192, 193, 194, 195, 196, 197, 198, 199, 200, 201, 202, 203, 204, 205, 206, 207, 208, 209, 210, 211, 212, 213, 214, 215, 216, 217, 219, 220, 221, 222, 223, 224, 225, 229, 230, 231, 232, 233, 287, 288, 289, 290, 291, 292, 293, 294, 295, 296], [0.9999, 1.0, 0.05752, 0.0006423, 0.9999, 0.9904, 0.002097, 0.0, 0.9986, 0.0, 6.257e-06, 0.989, 0.0, 2.599e-05, 0.9898, 1.0, 9.433e-08, 6.946e-06, 0.0001196, 4.355e-06, 4.549e-05, 0.003495, 5.575e-05, 0.01794, 0.0, 0.0, 0.0, 0.0, 0.0, 0.0, 0.0, 0.0, 0.0, 0.0, 0.0, 0.0, 0.0, 0.0, 1.0, 0.9996, 0.9995, 0.9734, 0.9987, 0.9559, 0.9983, 0.9998, 1.0, 0.9999]): _vg.add([_i], _w, 'REPLACE')
_vg = ob_circle_002.vertex_groups.new(name='Finger.R')
for _i, _w in zip([192, 193, 194, 195, 196, 197, 198, 199, 200, 201, 202, 203, 204, 205, 206, 207, 208, 209, 210, 211, 213, 214, 215, 287, 288, 289, 290, 291, 294, 295, 296], [0.2697, 0.7856, 0.7966, 0.9286, 0.6509, 0.8385, 0.9118, 0.9813, 0.9529, 0.9953, 0.9734, 0.1074, 0.9923, 0.9554, 0.08175, 0.9515, 0.004523, 0.007141, 0.02021, 0.01161, 0.007459, 0.0308, 0.01171, 0.02959, 0.04882, 0.03768, 0.04475, 0.001854, 0.02972, 0.2313, 0.152]): _vg.add([_i], _w, 'REPLACE')
_vg = ob_circle_002.vertex_groups.new(name='Hip')
for _i, _w in zip([97, 107, 108, 109, 110, 111, 112, 113, 114, 259, 272, 275, 276, 277, 278, 279, 280, 281, 282, 283, 284, 285, 286], [0.003548, 3.399e-05, 0.01834, 0.1005, 0.1, 0.08692, 0.889, 0.899, 0.9032, 0.003548, 0.03811, 3.399e-05, 0.01834, 0.1005, 0.1, 0.1021, 0.08692, 0.1345, 0.889, 0.9014, 0.8982, 0.899, 0.9032]): _vg.add([_i], _w, 'REPLACE')
_vg = ob_circle_002.vertex_groups.new(name='Calf')
for _i, _w in zip([106, 107, 108, 109, 110, 111, 112, 113, 114, 272, 273, 274, 275, 276, 277, 278, 279, 280, 281, 282, 283, 284, 285, 286], [0.9822, 0.974, 0.9645, 0.8958, 0.8962, 0.91, 0.07831, 0.06834, 0.06546, 0.9542, 0.9811, 0.9822, 0.974, 0.9645, 0.8958, 0.8962, 0.8941, 0.91, 0.8601, 0.07831, 0.06502, 0.06501, 0.06834, 0.06546]): _vg.add([_i], _w, 'REPLACE')
_m = ob_circle_002.modifiers.new('Armature', 'ARMATURE')
_m.object = ob_armature_001

# ---- collection membership
col_collection.objects.link(ob_light)
col_collection.objects.link(ob_empty)
col_collection.objects.link(ob_circle_001)
col_collection.objects.link(ob_armature)
col_collection.objects.link(ob_armature_001)
col_collection.objects.link(ob_circle_002)

# ---- scene / render settings (as saved in the file)
scene.camera = ob_circle_001
scene.frame_start = 1; scene.frame_end = 250; scene.frame_set(1)
scene.render.engine = 'BLENDER_EEVEE_NEXT'
scene.cycles.use_denoising = False
scene.cycles.samples = 128
scene.cycles.sampling_pattern = 'TABULATED_SOBOL'
scene.cycles.use_adaptive_sampling = False
scene.cycles.use_light_tree = False
scene.view_settings.view_transform = 'Filmic'
bpy.context.view_layer.update()

# ---- added for rendering (the .blend has no active camera): camera
cam_auto = bpy.data.cameras.new('AutoCamera')
cam_auto.lens = 50.0
cam_auto.sensor_width = 36.0
cam_auto.clip_end = 1000.0
ob_auto_camera = bpy.data.objects.new('AutoCamera', cam_auto)
scene.collection.objects.link(ob_auto_camera)
ob_auto_camera.location = (4.96618, -6.86533, 4.76987)
ob_auto_camera.rotation_euler = (1.09748, -7.21219e-08, 0.694738)
scene.camera = ob_auto_camera
bpy.context.view_layer.update()
